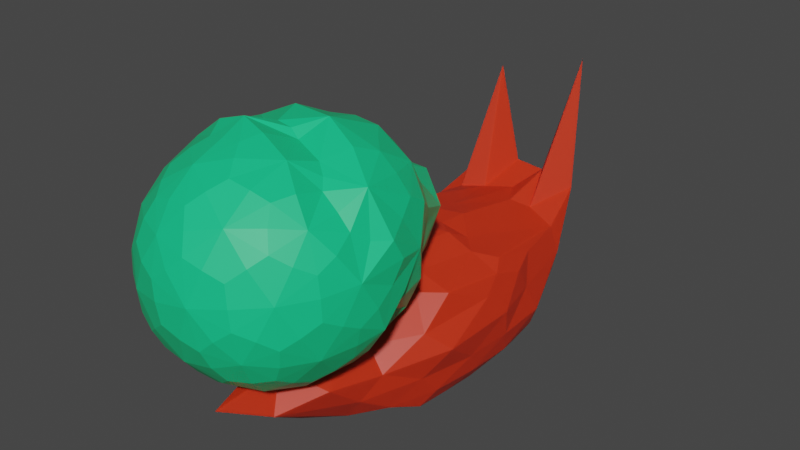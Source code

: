 # Source: snail.blend  (saved by Blender 2.82.7; exported with 4.5.12 LTS)
import bpy
from mathutils import Matrix  # noqa: F401  (used for matrix-valued properties, if any)

bpy.ops.wm.read_factory_settings(use_empty=True)
scene = bpy.context.scene
scene.name = 'Scene'

# ---- collections
col_collection = bpy.data.collections.new('Collection'); scene.collection.children.link(col_collection)

# ---- materials (node trees are filled in below, after node groups)
mat_material = bpy.data.materials.new('Material')
mat_material.alpha_threshold = 0.0
mat_material.use_transparent_shadow = False
mat_material.line_color = (0.0, 0.0, 0.0, 1.0)
mat_snail = bpy.data.materials.new('Snail')
mat_snail.use_transparent_shadow = False

# ---- material node trees
mat_material.use_nodes = True; mat_material.node_tree.nodes.clear()
_N = mat_material.node_tree.nodes; _L = mat_material.node_tree.links
n0 = _N.new('ShaderNodeOutputMaterial'); n0.name = 'Material Output'; n0.location = (300, 300)
n1 = _N.new('ShaderNodeBsdfPrincipled'); n1.name = 'Principled BSDF'; n1.location = (10, 300)
n1.distribution = 'GGX'
n1.subsurface_method = 'BURLEY'
n1.inputs[0].default_value = (0.007186, 0.5893, 0.2282, 1.0)
n1.inputs[2].default_value = 0.4818
n1.inputs[3].default_value = 1.45
n1.inputs[27].default_value = (0.0, 0.0, 0.0, 1.0)
n1.inputs[28].default_value = 1.0
_L.new(n1.outputs[0], n0.inputs[0])
n0.is_active_output = True
mat_snail.use_nodes = True; mat_snail.node_tree.nodes.clear()
_N = mat_snail.node_tree.nodes; _L = mat_snail.node_tree.links
n0 = _N.new('ShaderNodeOutputMaterial'); n0.name = 'Material Output'; n0.location = (300, 300)
n1 = _N.new('ShaderNodeBsdfPrincipled'); n1.name = 'Principled BSDF'; n1.location = (10, 300)
n1.distribution = 'GGX'
n1.subsurface_method = 'BURLEY'
n1.inputs[0].default_value = (0.6205, 0.02896, 0.006162, 1.0)
n1.inputs[3].default_value = 1.45
n1.inputs[8].default_value = 1.0
n1.inputs[9].default_value = (0.2, 0.2, 0.2)
n1.inputs[10].default_value = 0.1909
n1.inputs[27].default_value = (0.0, 0.0, 0.0, 1.0)
n1.inputs[28].default_value = 1.0
_L.new(n1.outputs[0], n0.inputs[0])
n0.is_active_output = True

# ---- world
world_world = bpy.data.worlds.new('World'); scene.world = world_world
world_world.use_nodes = True; world_world.node_tree.nodes.clear()
_N = world_world.node_tree.nodes; _L = world_world.node_tree.links
n0 = _N.new('ShaderNodeOutputWorld'); n0.name = 'World Output'; n0.location = (300, 300)
n1 = _N.new('ShaderNodeBackground'); n1.name = 'Background'; n1.location = (10, 300)
n1.inputs[0].default_value = (0.05088, 0.05088, 0.05088, 1.0)
_L.new(n1.outputs[0], n0.inputs[0])
n0.is_active_output = True
world_world.color = (0.05088, 0.05088, 0.05088)
world_world.use_sun_shadow = False
world_world.sun_shadow_jitter_overblur = 0.0

# ---- meshes
me_icosphere = bpy.data.meshes.new('Icosphere')
me_icosphere.from_pydata([(4.172e-07, 1.118e-08, -0.9303), (0.6738, -0.4911, -0.415), (-0.2788, -0.8174, -0.456), (-0.8387, -0.003302, -0.4149), (-0.2571, 0.7914, -0.416), (0.6732, 0.4891, -0.416), (0.2931, -0.9738, 0.5966), (-0.8493, -0.6012, 0.5291), (-0.694, 0.5527, 0.4434), (0.2571, 0.7914, 0.4161), (0.8705, 0.005819, 0.4648), (0.005098, -0.009728, 1.121), (-0.1503, -0.4626, -0.7868), (0.3934, -0.2858, -0.7867), (0.1906, -0.8053, -0.4392), (0.7867, 3.725e-09, -0.4862), (0.3934, 0.2858, -0.7867), (-0.4863, -5.152e-05, -0.7867), (-0.6493, -0.4728, -0.4856), (-0.1503, 0.4624, -0.7867), (-0.6365, 0.4624, -0.4862), (0.2431, 0.7482, -0.4862), (0.8803, -0.2879, 0.001202), (0.8796, 0.2858, -2.496e-07), (-0.005319, -1.057, 0.03608), (0.4691, -0.7023, 0.03534), (-0.9959, -0.2802, -0.01938), (-0.6272, -0.847, 0.02655), (-0.5436, 0.7482, 7.451e-08), (-0.8791, 0.2415, 0.02979), (0.5436, 0.7482, -7.823e-08), (-9.313e-09, 0.9249, 7.451e-09), (0.8314, -0.454, 0.4758), (-0.3765, -1.066, 0.7465), (-0.8998, 0.04125, 0.5527), (-0.2438, 0.7495, 0.5498), (0.6173, 0.3619, 0.5651), (0.2395, -0.6413, 1.0), (0.6043, -0.01649, 0.9709), (-0.4287, -0.4267, 0.9682), (-0.3974, 0.3959, 0.8382), (0.139, 0.4103, 0.7222), (-0.07394, -0.2276, -0.8984), (0.5636, -0.4096, -0.6157), (-0.02198, -0.8219, -0.467), (0.7572, -0.269, -0.4678), (0.5635, 0.4094, -0.6158), (-0.2393, -5.432e-06, -0.8984), (-0.7793, -0.2324, -0.4666), (-0.07393, 0.2275, -0.8984), (-0.4545, 0.6625, -0.4679), (0.4896, 0.637, -0.4679), (0.8036, -0.4119, -0.2274), (0.8976, 0.1425, 0.2343), (-0.1336, -0.8659, -0.1764), (0.4554, -0.9438, 0.2942), (-0.8592, -0.1624, -0.198), (-0.7854, -0.764, 0.2937), (-0.4088, 0.8031, -0.2287), (-0.7884, 0.4201, 0.2687), (0.6375, 0.637, -0.2287), (0.1413, 0.89, 0.2287), (0.5319, -0.8115, 0.5801), (-0.555, -0.8244, 0.6665), (-0.7727, 0.2442, 0.438), (0.02169, 0.8031, 0.468), (0.8134, 0.1907, 0.5692), (0.2187, -0.8017, 0.7935), (0.2588, -0.009175, 1.054), (-0.7179, -0.5027, 0.7963), (-0.6182, 0.3839, 0.5381), (0.2154, 0.6627, 0.6169), (-0.2165, -0.6659, -0.6159), (0.1936, -0.1406, -0.8984), (0.4904, -0.6405, -0.4666), (0.7571, 0.2688, -0.4679), (0.1936, 0.1406, -0.8984), (-0.6973, -0.0004168, -0.6157), (-0.467, -0.6768, -0.4682), (-0.2153, 0.6625, -0.6158), (-0.7712, 0.2272, -0.4678), (-0.02169, 0.8031, -0.4679), (0.8962, -0.1435, 0.2316), (0.8028, 0.4094, -0.2287), (0.1808, -1.119, 0.3214), (0.6127, -0.6543, -0.238), (-0.9317, -0.479, 0.2769), (-0.4452, -0.8504, -0.2201), (-0.6367, 0.6363, 0.2288), (-0.8956, 0.1366, -0.226), (0.4088, 0.8031, 0.2287), (-0.1413, 0.89, -0.2287), (0.7592, -0.1934, 0.4778), (0.02137, -1.164, 0.7009), (-0.8929, -0.3232, 0.5596), (-0.51, 0.6739, 0.518), (0.4561, 0.6637, 0.47), (0.09369, -0.2742, 1.145), (0.7182, -0.0003583, 0.6003), (-0.2593, -0.1788, 1.089), (-0.2152, 0.1425, 0.9939), (0.07597, 0.2287, 1.031), (0.3666, 0.3872, 0.7529), (0.5683, 0.182, 0.6417), (0.424, 0.4825, 0.6824), (-0.07977, 0.385, 0.8834), (-0.0519, 0.6175, 0.6535), (-0.361, 0.6084, 0.5921), (-0.5139, -0.01774, 0.9934), (-0.6692, 0.2367, 0.7894), (-0.7485, -0.1758, 0.8444), (-0.2066, -0.4667, 1.049), (-0.4144, -0.8975, 1.016), (-0.05181, -0.8888, 1.053), (0.4325, -0.3016, 1.048), (0.51, -0.5762, 0.8869), (0.7532, -0.2827, 0.8499), (0.8001, 0.4012, 0.2567), (0.7468, 0.5426, 0.00727), (0.6247, 0.6315, 0.2522), (-0.1341, 0.8779, 0.2519), (-0.2853, 0.8779, 0.00727), (-0.4076, 0.7891, 0.2519), (-0.8228, 0.1007, 0.2493), (-0.8789, -0.01216, 0.02479), (-0.9664, -0.1386, 0.3025), (-0.4797, -0.9235, 0.3857), (-0.3327, -1.001, 0.04303), (-0.2463, -1.033, 0.4331), (0.6718, -0.6688, 0.3016), (0.6721, -0.5696, 0.04539), (0.7604, -0.3556, 0.2599), (0.2853, 0.8779, -0.00727), (0.4076, 0.7891, -0.2519), (0.1341, 0.8779, -0.2519), (-0.7475, 0.5424, -0.007021), (-0.6245, 0.6315, -0.2519), (-0.7943, 0.3986, -0.2517), (-0.8323, -0.6069, 0.01044), (-0.7878, -0.4302, -0.248), (-0.6955, -0.7106, -0.1841), (0.3318, -0.8146, -0.04962), (0.1115, -0.8493, -0.2063), (0.3933, -0.7763, -0.3155), (0.9232, -0.0001706, -0.00717), (0.8765, -0.144, -0.2518), (0.8764, 0.1438, -0.2519), (0.3275, 0.5426, -0.6712), (0.1296, 0.3988, -0.8224), (0.05399, 0.6315, -0.6712), (-0.4148, 0.4791, -0.6712), (-0.3393, 0.2465, -0.8224), (-0.5839, 0.2465, -0.6712), (-0.5852, -0.2476, -0.6712), (-0.3393, -0.2466, -0.8224), (-0.4163, -0.4806, -0.6713), (0.6172, 0.1438, -0.6712), (0.6172, -0.1438, -0.6712), (0.4193, -2.794e-09, -0.8224), (0.05402, -0.633, -0.6712), (0.1296, -0.3988, -0.8224), (0.3276, -0.5436, -0.6711), (0.08569, -0.2637, -0.8883), (0.6574, -0.2762, -0.5979), (-0.2243, -0.163, -0.8883), (-0.2243, 0.163, -0.8883), (0.08569, 0.2637, -0.8883), (0.8289, -0.2766, -0.3204), (-0.006819, -0.8828, -0.2971), (-0.8293, -0.2743, -0.2845), (-0.5082, 0.7106, -0.3206), (0.5188, 0.7029, -0.3206), (0.6984, -0.5677, -0.1072), (-0.2959, -0.8662, -0.2173), (-0.8669, -0.03232, -0.08652), (-0.2838, 0.8736, -0.1492), (0.7431, 0.5399, -0.1492), (0.4177, -0.7277, 0.7635), (-0.5719, -0.6565, 0.7979), (-0.7137, 0.3328, 0.5133), (0.05952, 0.7106, 0.5984), (0.6492, 0.1039, 0.6081), (0.2356, 0.1609, 1.015), (0.4488, 0.2836, 0.6937), (0.3723, 0.6119, 0.602), (-0.05397, 0.3064, 0.9463), (-0.1688, 0.4906, 0.6796), (-0.5551, 0.5593, 0.5431), (-0.3483, -0.01033, 1.061), (-0.6531, -0.01631, 0.8716), (-0.8199, -0.3328, 0.7655), (-0.1601, -0.2896, 1.127), (-0.2022, -0.6662, 0.9769), (0.08919, -1.05, 0.9216), (0.2709, -0.196, 1.079), (0.5865, -0.3941, 0.9523), (0.8121, -0.0701, 0.603), (0.8563, 0.2704, 0.3385), (0.7337, 0.5329, 0.1734), (0.5082, 0.7106, 0.3207), (0.006539, 0.8736, 0.3206), (-0.28, 0.8619, 0.1731), (-0.5166, 0.7013, 0.3203), (-0.7726, 0.178, 0.3594), (-0.8677, 0.03148, 0.1509), (-0.9536, -0.3311, 0.3826), (-0.6142, -0.8716, 0.4266), (-0.3351, -0.9835, 0.2822), (0.01262, -1.1, 0.4779), (0.5587, -0.8224, 0.381), (0.7139, -0.4833, 0.1594), (0.7369, -0.2825, 0.3372), (0.2838, 0.8736, 0.1492), (0.28, 0.8619, -0.1731), (-0.006541, 0.8736, -0.3206), (-0.7422, 0.5382, 0.1504), (-0.7334, 0.5326, -0.173), (-0.8342, 0.2631, -0.3203), (-0.8715, -0.6253, 0.1879), (-0.8199, -0.5748, -0.1915), (-0.5478, -0.7181, -0.3074), (0.3215, -1.028, 0.2061), (0.2434, -0.8339, -0.1324), (0.4943, -0.7311, -0.2732), (0.9186, -0.0001896, 0.1495), (0.9063, -5.712e-05, -0.173), (0.8288, 0.2762, -0.3206), (0.4658, 0.5399, -0.5979), (0.1731, 0.5327, -0.7332), (-0.0595, 0.7106, -0.5979), (-0.3695, 0.6098, -0.5979), (-0.4531, 0.3292, -0.7332), (-0.6944, 0.1629, -0.5979), (-0.6959, -0.1641, -0.5977), (-0.4537, -0.3297, -0.7332), (-0.372, -0.6132, -0.5981), (0.6574, 0.2762, -0.5979), (0.5601, 4.773e-09, -0.7332), (0.2773, 2.328e-10, -0.8883), (-0.05982, -0.7145, -0.5979), (0.1731, -0.533, -0.7331), (0.4659, -0.5406, -0.5977)], [(8, 187)], [(0, 73, 162, 42), (13, 160, 162, 73), (12, 42, 162, 160), (1, 43, 163, 45), (13, 157, 163, 43), (15, 45, 163, 157), (0, 42, 164, 47), (12, 154, 164, 42), (17, 47, 164, 154), (0, 47, 165, 49), (17, 151, 165, 47), (19, 49, 165, 151), (0, 49, 166, 76), (19, 148, 166, 49), (16, 76, 166, 148), (1, 45, 167, 52), (15, 145, 167, 45), (22, 52, 167, 145), (2, 44, 168, 54), (14, 142, 168, 44), (24, 54, 168, 142), (3, 48, 169, 56), (18, 139, 169, 48), (26, 56, 169, 139), (4, 50, 170, 58), (20, 136, 170, 50), (28, 58, 170, 136), (5, 51, 171, 60), (21, 133, 171, 51), (30, 60, 171, 133), (1, 52, 172, 85), (22, 130, 172, 52), (25, 85, 172, 130), (2, 54, 173, 87), (24, 127, 173, 54), (27, 87, 173, 127), (3, 56, 174, 89), (26, 124, 174, 56), (29, 89, 174, 124), (4, 58, 175, 91), (28, 121, 175, 58), (31, 91, 175, 121), (5, 60, 176, 83), (30, 118, 176, 60), (23, 83, 176, 118), (6, 62, 177, 67), (32, 115, 177, 62), (37, 67, 177, 115), (7, 63, 178, 69), (33, 112, 178, 63), (39, 69, 178, 112), (8, 64, 179, 70), (34, 109, 179, 64), (40, 70, 179, 109), (9, 65, 180, 71), (35, 106, 180, 65), (41, 71, 180, 106), (10, 66, 181, 98), (36, 103, 181, 66), (38, 98, 181, 103), (38, 102, 182, 68), (41, 101, 182, 102), (11, 68, 182, 101), (38, 103, 183, 102), (36, 104, 183, 103), (41, 102, 183, 104), (36, 96, 184, 104), (9, 71, 184, 96), (41, 104, 184, 71), (41, 105, 185, 101), (40, 100, 185, 105), (11, 101, 185, 100), (41, 106, 186, 105), (35, 107, 186, 106), (40, 105, 186, 107), (35, 95, 187, 107), (8, 70, 187, 95), (40, 107, 187, 70), (40, 108, 188, 100), (39, 99, 188, 108), (11, 100, 188, 99), (40, 109, 189, 108), (34, 110, 189, 109), (39, 108, 189, 110), (34, 94, 190, 110), (7, 69, 190, 94), (39, 110, 190, 69), (39, 111, 191, 99), (37, 97, 191, 111), (11, 99, 191, 97), (39, 112, 192, 111), (33, 113, 192, 112), (37, 111, 192, 113), (33, 93, 193, 113), (6, 67, 193, 93), (37, 113, 193, 67), (37, 114, 194, 97), (38, 68, 194, 114), (11, 97, 194, 68), (37, 115, 195, 114), (32, 116, 195, 115), (38, 114, 195, 116), (32, 92, 196, 116), (10, 98, 196, 92), (38, 116, 196, 98), (23, 117, 197, 53), (36, 66, 197, 117), (10, 53, 197, 66), (23, 118, 198, 117), (30, 119, 198, 118), (36, 117, 198, 119), (30, 90, 199, 119), (9, 96, 199, 90), (36, 119, 199, 96), (31, 120, 200, 61), (35, 65, 200, 120), (9, 61, 200, 65), (31, 121, 201, 120), (28, 122, 201, 121), (35, 120, 201, 122), (28, 88, 202, 122), (8, 95, 202, 88), (35, 122, 202, 95), (29, 123, 203, 59), (34, 64, 203, 123), (8, 59, 203, 64), (29, 124, 204, 123), (26, 125, 204, 124), (34, 123, 204, 125), (26, 86, 205, 125), (7, 94, 205, 86), (34, 125, 205, 94), (27, 126, 206, 57), (33, 63, 206, 126), (7, 57, 206, 63), (27, 127, 207, 126), (24, 128, 207, 127), (33, 126, 207, 128), (24, 84, 208, 128), (6, 93, 208, 84), (33, 128, 208, 93), (25, 129, 209, 55), (32, 62, 209, 129), (6, 55, 209, 62), (25, 130, 210, 129), (22, 131, 210, 130), (32, 129, 210, 131), (22, 82, 211, 131), (10, 92, 211, 82), (32, 131, 211, 92), (30, 132, 212, 90), (31, 61, 212, 132), (9, 90, 212, 61), (30, 133, 213, 132), (21, 134, 213, 133), (31, 132, 213, 134), (21, 81, 214, 134), (4, 91, 214, 81), (31, 134, 214, 91), (28, 135, 215, 88), (29, 59, 215, 135), (8, 88, 215, 59), (28, 136, 216, 135), (20, 137, 216, 136), (29, 135, 216, 137), (20, 80, 217, 137), (3, 89, 217, 80), (29, 137, 217, 89), (26, 138, 218, 86), (27, 57, 218, 138), (7, 86, 218, 57), (26, 139, 219, 138), (18, 140, 219, 139), (27, 138, 219, 140), (18, 78, 220, 140), (2, 87, 220, 78), (27, 140, 220, 87), (24, 141, 221, 84), (25, 55, 221, 141), (6, 84, 221, 55), (24, 142, 222, 141), (14, 143, 222, 142), (25, 141, 222, 143), (14, 74, 223, 143), (1, 85, 223, 74), (25, 143, 223, 85), (22, 144, 224, 82), (23, 53, 224, 144), (10, 82, 224, 53), (22, 145, 225, 144), (15, 146, 225, 145), (23, 144, 225, 146), (15, 75, 226, 146), (5, 83, 226, 75), (23, 146, 226, 83), (16, 147, 227, 46), (21, 51, 227, 147), (5, 46, 227, 51), (16, 148, 228, 147), (19, 149, 228, 148), (21, 147, 228, 149), (19, 79, 229, 149), (4, 81, 229, 79), (21, 149, 229, 81), (19, 150, 230, 79), (20, 50, 230, 150), (4, 79, 230, 50), (19, 151, 231, 150), (17, 152, 231, 151), (20, 150, 231, 152), (17, 77, 232, 152), (3, 80, 232, 77), (20, 152, 232, 80), (17, 153, 233, 77), (18, 48, 233, 153), (3, 77, 233, 48), (17, 154, 234, 153), (12, 155, 234, 154), (18, 153, 234, 155), (12, 72, 235, 155), (2, 78, 235, 72), (18, 155, 235, 78), (15, 156, 236, 75), (16, 46, 236, 156), (5, 75, 236, 46), (15, 157, 237, 156), (13, 158, 237, 157), (16, 156, 237, 158), (13, 73, 238, 158), (0, 76, 238, 73), (16, 158, 238, 76), (12, 159, 239, 72), (14, 44, 239, 159), (2, 72, 239, 44), (12, 160, 240, 159), (13, 161, 240, 160), (14, 159, 240, 161), (13, 43, 241, 161), (1, 74, 241, 43), (14, 161, 241, 74), (192, 113, 112), (192, 178, 39), (128, 126, 33), (33, 126, 63)])
_uv = me_icosphere.uv_layers.new(name='UVMap')
_uv.uv.foreach_set('vector', [0.8182, 0.0, 0.7955, 0.03937, 0.8182, 0.05249, 0.8409, 0.03937, 0.7727, 0.07873, 0.8182, 0.07873, 0.8182, 0.05249, 0.7955, 0.03937, 0.8636, 0.07873, 0.8409, 0.03937, 0.8182, 0.05249, 0.8182, 0.07873, 0.7273, 0.1312, 0.7045, 0.1148, 0.6818, 0.1304, 0.6818, 0.1553, 0.6818, 0.07873, 0.6591, 0.1181, 0.6818, 0.1304, 0.7045, 0.1148, 0.6364, 0.1575, 0.6818, 0.1553, 0.6818, 0.1304, 0.6591, 0.1181, 0.09091, 0.0, 0.06818, 0.03937, 0.09091, 0.05249, 0.1136, 0.03937, 0.04545, 0.07873, 0.09091, 0.07873, 0.09091, 0.05249, 0.06818, 0.03937, 0.1364, 0.07873, 0.1136, 0.03937, 0.09091, 0.05249, 0.09091, 0.07873, 0.2727, 0.0, 0.25, 0.03937, 0.2727, 0.05249, 0.2955, 0.03937, 0.2273, 0.07873, 0.2727, 0.07873, 0.2727, 0.05249, 0.25, 0.03937, 0.3182, 0.07873, 0.2955, 0.03937, 0.2727, 0.05249, 0.2727, 0.07873, 0.4545, 0.0, 0.4318, 0.03937, 0.4545, 0.05249, 0.4773, 0.03937, 0.4091, 0.07873, 0.4545, 0.07873, 0.4545, 0.05249, 0.4318, 0.03937, 0.5, 0.07873, 0.4773, 0.03937, 0.4545, 0.05249, 0.4545, 0.07873, 0.7273, 0.1312, 0.6818, 0.1553, 0.6818, 0.1829, 0.7045, 0.1946, 0.6364, 0.1575, 0.6591, 0.1968, 0.6818, 0.1829, 0.6818, 0.1553, 0.6818, 0.2362, 0.7045, 0.1946, 0.6818, 0.1829, 0.6591, 0.1968, 0.9091, 0.1575, 0.8636, 0.1575, 0.8636, 0.1837, 0.8864, 0.1968, 0.8182, 0.1575, 0.8409, 0.1968, 0.8636, 0.1837, 0.8636, 0.1575, 0.8636, 0.2362, 0.8864, 0.1968, 0.8636, 0.1837, 0.8409, 0.1968, 0.1818, 0.1312, 0.1364, 0.1553, 0.1364, 0.1829, 0.1591, 0.1946, 0.09091, 0.1575, 0.1136, 0.1968, 0.1364, 0.1829, 0.1364, 0.1553, 0.1364, 0.2362, 0.1591, 0.1946, 0.1364, 0.1829, 0.1136, 0.1968, 0.3636, 0.1312, 0.3182, 0.1553, 0.3182, 0.1829, 0.3409, 0.1946, 0.2727, 0.1575, 0.2955, 0.1968, 0.3182, 0.1829, 0.3182, 0.1553, 0.3182, 0.2362, 0.3409, 0.1946, 0.3182, 0.1829, 0.2955, 0.1968, 0.5455, 0.1312, 0.5, 0.1553, 0.5, 0.1829, 0.5227, 0.1946, 0.4545, 0.1575, 0.4773, 0.1968, 0.5, 0.1829, 0.5, 0.1553, 0.5, 0.2362, 0.5227, 0.1946, 0.5, 0.1829, 0.4773, 0.1968, 0.7273, 0.1312, 0.7045, 0.1946, 0.7273, 0.2091, 0.75, 0.1946, 0.6818, 0.2362, 0.7273, 0.2362, 0.7273, 0.2091, 0.7045, 0.1946, 0.7727, 0.2362, 0.75, 0.1946, 0.7273, 0.2091, 0.7273, 0.2362, 0.9091, 0.1575, 0.8864, 0.1968, 0.9091, 0.2099, 0.9318, 0.1968, 0.8636, 0.2362, 0.9091, 0.2362, 0.9091, 0.2099, 0.8864, 0.1968, 0.9545, 0.2362, 0.9318, 0.1968, 0.9091, 0.2099, 0.9091, 0.2362, 0.1818, 0.1312, 0.1591, 0.1946, 0.1818, 0.2091, 0.2045, 0.1946, 0.1364, 0.2362, 0.1818, 0.2362, 0.1818, 0.2091, 0.1591, 0.1946, 0.2273, 0.2362, 0.2045, 0.1946, 0.1818, 0.2091, 0.1818, 0.2362, 0.3636, 0.1312, 0.3409, 0.1946, 0.3636, 0.2091, 0.3864, 0.1946, 0.3182, 0.2362, 0.3636, 0.2362, 0.3636, 0.2091, 0.3409, 0.1946, 0.4091, 0.2362, 0.3864, 0.1946, 0.3636, 0.2091, 0.3636, 0.2362, 0.5455, 0.1312, 0.5227, 0.1946, 0.5455, 0.2091, 0.5682, 0.1946, 0.5, 0.2362, 0.5455, 0.2362, 0.5455, 0.2091, 0.5227, 0.1946, 0.5909, 0.2362, 0.5682, 0.1946, 0.5455, 0.2091, 0.5455, 0.2362, 0.8182, 0.3412, 0.7727, 0.3171, 0.7727, 0.342, 0.7955, 0.3576, 0.7273, 0.3149, 0.75, 0.3543, 0.7727, 0.342, 0.7727, 0.3171, 0.7727, 0.3937, 0.7955, 0.3576, 0.7727, 0.342, 0.75, 0.3543, 0.9848, 0.3149, 0.9533, 0.3149, 0.9541, 0.3412, 0.9754, 0.3543, 0.9091, 0.3149, 0.9318, 0.3543, 0.9541, 0.3412, 0.9533, 0.3149, 0.9545, 0.3937, 0.9754, 0.3543, 0.9541, 0.3412, 0.9318, 0.3543, 0.2727, 0.3412, 0.2273, 0.3171, 0.2273, 0.342, 0.25, 0.3576, 0.1818, 0.3149, 0.2045, 0.3543, 0.2273, 0.342, 0.2273, 0.3171, 0.2273, 0.3937, 0.25, 0.3576, 0.2273, 0.342, 0.2045, 0.3543, 0.4545, 0.3412, 0.4091, 0.3171, 0.4091, 0.342, 0.4318, 0.3576, 0.3636, 0.3149, 0.3864, 0.3543, 0.4091, 0.342, 0.4091, 0.3171, 0.4091, 0.3937, 0.4318, 0.3576, 0.4091, 0.342, 0.3864, 0.3543, 0.6364, 0.3412, 0.5909, 0.3171, 0.5909, 0.342, 0.6136, 0.3576, 0.5455, 0.3149, 0.5682, 0.3543, 0.5909, 0.342, 0.5909, 0.3171, 0.5909, 0.3937, 0.6136, 0.3576, 0.5909, 0.342, 0.5682, 0.3543, 0.5909, 0.3937, 0.5455, 0.3937, 0.5455, 0.4199, 0.5682, 0.433, 0.5, 0.3937, 0.5227, 0.433, 0.5455, 0.4199, 0.5455, 0.3937, 0.5455, 0.4724, 0.5682, 0.433, 0.5455, 0.4199, 0.5227, 0.433, 0.5909, 0.3937, 0.5682, 0.3543, 0.5455, 0.3674, 0.5455, 0.3937, 0.5455, 0.3149, 0.5227, 0.3543, 0.5455, 0.3674, 0.5682, 0.3543, 0.5, 0.3937, 0.5455, 0.3937, 0.5455, 0.3674, 0.5227, 0.3543, 0.5455, 0.3149, 0.5, 0.3171, 0.5, 0.342, 0.5227, 0.3543, 0.4545, 0.3412, 0.4773, 0.3576, 0.5, 0.342, 0.5, 0.3171, 0.5, 0.3937, 0.5227, 0.3543, 0.5, 0.342, 0.4773, 0.3576, 0.4091, 0.3937, 0.3636, 0.3937, 0.3636, 0.4199, 0.3864, 0.433, 0.3182, 0.3937, 0.3409, 0.433, 0.3636, 0.4199, 0.3636, 0.3937, 0.3636, 0.4724, 0.3864, 0.433, 0.3636, 0.4199, 0.3409, 0.433, 0.4091, 0.3937, 0.3864, 0.3543, 0.3636, 0.3674, 0.3636, 0.3937, 0.3636, 0.3149, 0.3409, 0.3543, 0.3636, 0.3674, 0.3864, 0.3543, 0.3182, 0.3937, 0.3636, 0.3937, 0.3636, 0.3674, 0.3409, 0.3543, 0.3636, 0.3149, 0.3182, 0.3171, 0.3182, 0.342, 0.3409, 0.3543, 0.2727, 0.3412, 0.2955, 0.3576, 0.3182, 0.342, 0.3182, 0.3171, 0.3182, 0.3937, 0.3409, 0.3543, 0.3182, 0.342, 0.2955, 0.3576, 0.2273, 0.3937, 0.1818, 0.3937, 0.1818, 0.4199, 0.2045, 0.433, 0.1364, 0.3937, 0.1591, 0.433, 0.1818, 0.4199, 0.1818, 0.3937, 0.1818, 0.4724, 0.2045, 0.433, 0.1818, 0.4199, 0.1591, 0.433, 0.2273, 0.3937, 0.2045, 0.3543, 0.1818, 0.3674, 0.1818, 0.3937, 0.1818, 0.3149, 0.1591, 0.3543, 0.1818, 0.3674, 0.2045, 0.3543, 0.1364, 0.3937, 0.1818, 0.3937, 0.1818, 0.3674, 0.1591, 0.3543, 0.1818, 0.3149, 0.1364, 0.3149, 0.1364, 0.3412, 0.1591, 0.3543, 0.09091, 0.3149, 0.1136, 0.3543, 0.1364, 0.3412, 0.1364, 0.3149, 0.1364, 0.3937, 0.1591, 0.3543, 0.1364, 0.3412, 0.1136, 0.3543, 0.9545, 0.3937, 0.9091, 0.3937, 0.9091, 0.4199, 0.9318, 0.433, 0.8636, 0.3937, 0.8864, 0.433, 0.9091, 0.4199, 0.9091, 0.3937, 0.9091, 0.4724, 0.9318, 0.433, 0.9091, 0.4199, 0.8864, 0.433, 0.9545, 0.3937, 0.9318, 0.3543, 0.9091, 0.3674, 0.9091, 0.3937, 0.9091, 0.3149, 0.8864, 0.3543, 0.9091, 0.3674, 0.9318, 0.3543, 0.8636, 0.3937, 0.9091, 0.3937, 0.9091, 0.3674, 0.8864, 0.3543, 0.9091, 0.3149, 0.8636, 0.3171, 0.8636, 0.342, 0.8864, 0.3543, 0.8182, 0.3412, 0.8409, 0.3576, 0.8636, 0.342, 0.8636, 0.3171, 0.8636, 0.3937, 0.8864, 0.3543, 0.8636, 0.342, 0.8409, 0.3576, 0.7727, 0.3937, 0.7273, 0.3937, 0.7273, 0.4199, 0.75, 0.433, 0.6818, 0.3937, 0.7045, 0.433, 0.7273, 0.4199, 0.7273, 0.3937, 0.7273, 0.4724, 0.75, 0.433, 0.7273, 0.4199, 0.7045, 0.433, 0.7727, 0.3937, 0.75, 0.3543, 0.7273, 0.3674, 0.7273, 0.3937, 0.7273, 0.3149, 0.7045, 0.3543, 0.7273, 0.3674, 0.75, 0.3543, 0.6818, 0.3937, 0.7273, 0.3937, 0.7273, 0.3674, 0.7045, 0.3543, 0.7273, 0.3149, 0.6818, 0.3171, 0.6818, 0.342, 0.7045, 0.3543, 0.6364, 0.3412, 0.6591, 0.3576, 0.6818, 0.342, 0.6818, 0.3171, 0.6818, 0.3937, 0.7045, 0.3543, 0.6818, 0.342, 0.6591, 0.3576, 0.5909, 0.2362, 0.5682, 0.2756, 0.5909, 0.2895, 0.6136, 0.2777, 0.5455, 0.3149, 0.5909, 0.3171, 0.5909, 0.2895, 0.5682, 0.2756, 0.6364, 0.3412, 0.6136, 0.2777, 0.5909, 0.2895, 0.5909, 0.3171, 0.5909, 0.2362, 0.5455, 0.2362, 0.5455, 0.2624, 0.5682, 0.2756, 0.5, 0.2362, 0.5227, 0.2756, 0.5455, 0.2624, 0.5455, 0.2362, 0.5455, 0.3149, 0.5682, 0.2756, 0.5455, 0.2624, 0.5227, 0.2756, 0.5, 0.2362, 0.4773, 0.2777, 0.5, 0.2895, 0.5227, 0.2756, 0.4545, 0.3412, 0.5, 0.3171, 0.5, 0.2895, 0.4773, 0.2777, 0.5455, 0.3149, 0.5227, 0.2756, 0.5, 0.2895, 0.5, 0.3171, 0.4091, 0.2362, 0.3864, 0.2756, 0.4091, 0.2895, 0.4318, 0.2777, 0.3636, 0.3149, 0.4091, 0.3171, 0.4091, 0.2895, 0.3864, 0.2756, 0.4545, 0.3412, 0.4318, 0.2777, 0.4091, 0.2895, 0.4091, 0.3171, 0.4091, 0.2362, 0.3636, 0.2362, 0.3636, 0.2624, 0.3864, 0.2756, 0.3182, 0.2362, 0.3409, 0.2756, 0.3636, 0.2624, 0.3636, 0.2362, 0.3636, 0.3149, 0.3864, 0.2756, 0.3636, 0.2624, 0.3409, 0.2756, 0.3182, 0.2362, 0.2955, 0.2777, 0.3182, 0.2895, 0.3409, 0.2756, 0.2727, 0.3412, 0.3182, 0.3171, 0.3182, 0.2895, 0.2955, 0.2777, 0.3636, 0.3149, 0.3409, 0.2756, 0.3182, 0.2895, 0.3182, 0.3171, 0.2273, 0.2362, 0.2045, 0.2756, 0.2273, 0.2895, 0.25, 0.2777, 0.1818, 0.3149, 0.2273, 0.3171, 0.2273, 0.2895, 0.2045, 0.2756, 0.2727, 0.3412, 0.25, 0.2777, 0.2273, 0.2895, 0.2273, 0.3171, 0.2273, 0.2362, 0.1818, 0.2362, 0.1818, 0.2624, 0.2045, 0.2756, 0.1364, 0.2362, 0.1591, 0.2756, 0.1818, 0.2624, 0.1818, 0.2362, 0.1818, 0.3149, 0.2045, 0.2756, 0.1818, 0.2624, 0.1591, 0.2756, 0.1364, 0.2362, 0.1136, 0.2756, 0.1364, 0.2887, 0.1591, 0.2756, 0.09091, 0.3149, 0.1364, 0.3149, 0.1364, 0.2887, 0.1136, 0.2756, 0.1818, 0.3149, 0.1591, 0.2756, 0.1364, 0.2887, 0.1364, 0.3149, 0.9545, 0.2362, 0.9318, 0.2756, 0.9541, 0.2887, 0.9754, 0.2756, 0.9091, 0.3149, 0.9533, 0.3149, 0.9541, 0.2887, 0.9318, 0.2756, 0.9848, 0.3149, 0.9754, 0.2756, 0.9541, 0.2887, 0.9533, 0.3149, 0.9545, 0.2362, 0.9091, 0.2362, 0.9091, 0.2624, 0.9318, 0.2756, 0.8636, 0.2362, 0.8864, 0.2756, 0.9091, 0.2624, 0.9091, 0.2362, 0.9091, 0.3149, 0.9318, 0.2756, 0.9091, 0.2624, 0.8864, 0.2756, 0.8636, 0.2362, 0.8409, 0.2777, 0.8636, 0.2895, 0.8864, 0.2756, 0.8182, 0.3412, 0.8636, 0.3171, 0.8636, 0.2895, 0.8409, 0.2777, 0.9091, 0.3149, 0.8864, 0.2756, 0.8636, 0.2895, 0.8636, 0.3171, 0.7727, 0.2362, 0.75, 0.2756, 0.7727, 0.2895, 0.7955, 0.2777, 0.7273, 0.3149, 0.7727, 0.3171, 0.7727, 0.2895, 0.75, 0.2756, 0.8182, 0.3412, 0.7955, 0.2777, 0.7727, 0.2895, 0.7727, 0.3171, 0.7727, 0.2362, 0.7273, 0.2362, 0.7273, 0.2624, 0.75, 0.2756, 0.6818, 0.2362, 0.7045, 0.2756, 0.7273, 0.2624, 0.7273, 0.2362, 0.7273, 0.3149, 0.75, 0.2756, 0.7273, 0.2624, 0.7045, 0.2756, 0.6818, 0.2362, 0.6591, 0.2777, 0.6818, 0.2895, 0.7045, 0.2756, 0.6364, 0.3412, 0.6818, 0.3171, 0.6818, 0.2895, 0.6591, 0.2777, 0.7273, 0.3149, 0.7045, 0.2756, 0.6818, 0.2895, 0.6818, 0.3171, 0.5, 0.2362, 0.4545, 0.2362, 0.4545, 0.2633, 0.4773, 0.2777, 0.4091, 0.2362, 0.4318, 0.2777, 0.4545, 0.2633, 0.4545, 0.2362, 0.4545, 0.3412, 0.4773, 0.2777, 0.4545, 0.2633, 0.4318, 0.2777, 0.5, 0.2362, 0.4773, 0.1968, 0.4545, 0.2099, 0.4545, 0.2362, 0.4545, 0.1575, 0.4318, 0.1968, 0.4545, 0.2099, 0.4773, 0.1968, 0.4091, 0.2362, 0.4545, 0.2362, 0.4545, 0.2099, 0.4318, 0.1968, 0.4545, 0.1575, 0.4091, 0.1553, 0.4091, 0.1829, 0.4318, 0.1968, 0.3636, 0.1312, 0.3864, 0.1946, 0.4091, 0.1829, 0.4091, 0.1553, 0.4091, 0.2362, 0.4318, 0.1968, 0.4091, 0.1829, 0.3864, 0.1946, 0.3182, 0.2362, 0.2727, 0.2362, 0.2727, 0.2633, 0.2955, 0.2777, 0.2273, 0.2362, 0.25, 0.2777, 0.2727, 0.2633, 0.2727, 0.2362, 0.2727, 0.3412, 0.2955, 0.2777, 0.2727, 0.2633, 0.25, 0.2777, 0.3182, 0.2362, 0.2955, 0.1968, 0.2727, 0.2099, 0.2727, 0.2362, 0.2727, 0.1575, 0.25, 0.1968, 0.2727, 0.2099, 0.2955, 0.1968, 0.2273, 0.2362, 0.2727, 0.2362, 0.2727, 0.2099, 0.25, 0.1968, 0.2727, 0.1575, 0.2273, 0.1553, 0.2273, 0.1829, 0.25, 0.1968, 0.1818, 0.1312, 0.2045, 0.1946, 0.2273, 0.1829, 0.2273, 0.1553, 0.2273, 0.2362, 0.25, 0.1968, 0.2273, 0.1829, 0.2045, 0.1946, 0.1364, 0.2362, 0.09091, 0.2362, 0.09091, 0.2624, 0.1136, 0.2756, 0.04545, 0.2362, 0.06818, 0.2756, 0.09091, 0.2624, 0.09091, 0.2362, 0.09091, 0.3149, 0.1136, 0.2756, 0.09091, 0.2624, 0.06818, 0.2756, 0.1364, 0.2362, 0.1136, 0.1968, 0.09091, 0.2099, 0.09091, 0.2362, 0.09091, 0.1575, 0.06818, 0.1968, 0.09091, 0.2099, 0.1136, 0.1968, 0.04545, 0.2362, 0.09091, 0.2362, 0.09091, 0.2099, 0.06818, 0.1968, 0.09091, 0.1575, 0.04672, 0.1575, 0.04593, 0.1837, 0.06818, 0.1968, 0.01515, 0.1575, 0.02462, 0.1968, 0.04593, 0.1837, 0.04672, 0.1575, 0.04545, 0.2362, 0.06818, 0.1968, 0.04593, 0.1837, 0.02462, 0.1968, 0.8636, 0.2362, 0.8182, 0.2362, 0.8182, 0.2633, 0.8409, 0.2777, 0.7727, 0.2362, 0.7955, 0.2777, 0.8182, 0.2633, 0.8182, 0.2362, 0.8182, 0.3412, 0.8409, 0.2777, 0.8182, 0.2633, 0.7955, 0.2777, 0.8636, 0.2362, 0.8409, 0.1968, 0.8182, 0.2099, 0.8182, 0.2362, 0.8182, 0.1575, 0.7955, 0.1968, 0.8182, 0.2099, 0.8409, 0.1968, 0.7727, 0.2362, 0.8182, 0.2362, 0.8182, 0.2099, 0.7955, 0.1968, 0.8182, 0.1575, 0.7727, 0.1553, 0.7727, 0.1829, 0.7955, 0.1968, 0.7273, 0.1312, 0.75, 0.1946, 0.7727, 0.1829, 0.7727, 0.1553, 0.7727, 0.2362, 0.7955, 0.1968, 0.7727, 0.1829, 0.75, 0.1946, 0.6818, 0.2362, 0.6364, 0.2362, 0.6364, 0.2633, 0.6591, 0.2777, 0.5909, 0.2362, 0.6136, 0.2777, 0.6364, 0.2633, 0.6364, 0.2362, 0.6364, 0.3412, 0.6591, 0.2777, 0.6364, 0.2633, 0.6136, 0.2777, 0.6818, 0.2362, 0.6591, 0.1968, 0.6364, 0.2099, 0.6364, 0.2362, 0.6364, 0.1575, 0.6136, 0.1968, 0.6364, 0.2099, 0.6591, 0.1968, 0.5909, 0.2362, 0.6364, 0.2362, 0.6364, 0.2099, 0.6136, 0.1968, 0.6364, 0.1575, 0.5909, 0.1553, 0.5909, 0.1829, 0.6136, 0.1968, 0.5455, 0.1312, 0.5682, 0.1946, 0.5909, 0.1829, 0.5909, 0.1553, 0.5909, 0.2362, 0.6136, 0.1968, 0.5909, 0.1829, 0.5682, 0.1946, 0.5, 0.07873, 0.4773, 0.1181, 0.5, 0.1304, 0.5227, 0.1148, 0.4545, 0.1575, 0.5, 0.1553, 0.5, 0.1304, 0.4773, 0.1181, 0.5455, 0.1312, 0.5227, 0.1148, 0.5, 0.1304, 0.5, 0.1553, 0.5, 0.07873, 0.4545, 0.07873, 0.4545, 0.105, 0.4773, 0.1181, 0.4091, 0.07873, 0.4318, 0.1181, 0.4545, 0.105, 0.4545, 0.07873, 0.4545, 0.1575, 0.4773, 0.1181, 0.4545, 0.105, 0.4318, 0.1181, 0.4091, 0.07873, 0.3864, 0.1148, 0.4091, 0.1304, 0.4318, 0.1181, 0.3636, 0.1312, 0.4091, 0.1553, 0.4091, 0.1304, 0.3864, 0.1148, 0.4545, 0.1575, 0.4318, 0.1181, 0.4091, 0.1304, 0.4091, 0.1553, 0.3182, 0.07873, 0.2955, 0.1181, 0.3182, 0.1304, 0.3409, 0.1148, 0.2727, 0.1575, 0.3182, 0.1553, 0.3182, 0.1304, 0.2955, 0.1181, 0.3636, 0.1312, 0.3409, 0.1148, 0.3182, 0.1304, 0.3182, 0.1553, 0.3182, 0.07873, 0.2727, 0.07873, 0.2727, 0.105, 0.2955, 0.1181, 0.2273, 0.07873, 0.25, 0.1181, 0.2727, 0.105, 0.2727, 0.07873, 0.2727, 0.1575, 0.2955, 0.1181, 0.2727, 0.105, 0.25, 0.1181, 0.2273, 0.07873, 0.2045, 0.1148, 0.2273, 0.1304, 0.25, 0.1181, 0.1818, 0.1312, 0.2273, 0.1553, 0.2273, 0.1304, 0.2045, 0.1148, 0.2727, 0.1575, 0.25, 0.1181, 0.2273, 0.1304, 0.2273, 0.1553, 0.1364, 0.07873, 0.1136, 0.1181, 0.1364, 0.1304, 0.1591, 0.1148, 0.09091, 0.1575, 0.1364, 0.1553, 0.1364, 0.1304, 0.1136, 0.1181, 0.1818, 0.1312, 0.1591, 0.1148, 0.1364, 0.1304, 0.1364, 0.1553, 0.1364, 0.07873, 0.09091, 0.07873, 0.09091, 0.105, 0.1136, 0.1181, 0.04545, 0.07873, 0.06818, 0.1181, 0.09091, 0.105, 0.09091, 0.07873, 0.09091, 0.1575, 0.1136, 0.1181, 0.09091, 0.105, 0.06818, 0.1181, 0.04545, 0.07873, 0.02462, 0.1181, 0.04593, 0.1312, 0.06818, 0.1181, 0.01515, 0.1575, 0.04672, 0.1575, 0.04593, 0.1312, 0.02462, 0.1181, 0.09091, 0.1575, 0.06818, 0.1181, 0.04593, 0.1312, 0.04672, 0.1575, 0.6364, 0.1575, 0.6136, 0.1181, 0.5909, 0.1304, 0.5909, 0.1553, 0.5909, 0.07873, 0.5682, 0.1148, 0.5909, 0.1304, 0.6136, 0.1181, 0.5455, 0.1312, 0.5909, 0.1553, 0.5909, 0.1304, 0.5682, 0.1148, 0.6364, 0.1575, 0.6591, 0.1181, 0.6364, 0.105, 0.6136, 0.1181, 0.6818, 0.07873, 0.6364, 0.07873, 0.6364, 0.105, 0.6591, 0.1181, 0.5909, 0.07873, 0.6136, 0.1181, 0.6364, 0.105, 0.6364, 0.07873, 0.6818, 0.07873, 0.6591, 0.03937, 0.6364, 0.05249, 0.6364, 0.07873, 0.6364, 0.0, 0.6136, 0.03937, 0.6364, 0.05249, 0.6591, 0.03937, 0.5909, 0.07873, 0.6364, 0.07873, 0.6364, 0.05249, 0.6136, 0.03937, 0.8636, 0.07873, 0.8409, 0.1181, 0.8636, 0.1312, 0.8864, 0.1181, 0.8182, 0.1575, 0.8636, 0.1575, 0.8636, 0.1312, 0.8409, 0.1181, 0.9091, 0.1575, 0.8864, 0.1181, 0.8636, 0.1312, 0.8636, 0.1575, 0.8636, 0.07873, 0.8182, 0.07873, 0.8182, 0.105, 0.8409, 0.1181, 0.7727, 0.07873, 0.7955, 0.1181, 0.8182, 0.105, 0.8182, 0.07873, 0.8182, 0.1575, 0.8409, 0.1181, 0.8182, 0.105, 0.7955, 0.1181, 0.7727, 0.07873, 0.75, 0.1148, 0.7727, 0.1304, 0.7955, 0.1181, 0.7273, 0.1312, 0.7727, 0.1553, 0.7727, 0.1304, 0.75, 0.1148, 0.8182, 0.1575, 0.7955, 0.1181, 0.7727, 0.1304, 0.7727, 0.1553, 0.9091, 0.3674, 0.8864, 0.3543, 0.9318, 0.3543, 0.0, 0.0, 0.0, 0.0, 0.0, 0.0, 0.0, 0.0, 0.0, 0.0, 0.0, 0.0, 0.9091, 0.3149, 0.9318, 0.2756, 0.9533, 0.3149])
me_icosphere.materials.append(mat_material)
me_icosphere.use_remesh_fix_poles = True
me_icosphere.use_remesh_preserve_attributes = False
me_icosphere.use_mirror_vertex_groups = False
me_icosphere.update()
me_icosphere_001 = bpy.data.meshes.new('Icosphere.001')
me_icosphere_001.from_pydata([(-0.003429, 0.3132, -1.602), (0.5353, -0.2587, -1.407), (-0.2058, -0.8452, -1.334), (-0.6225, 0.2866, -1.406), (-0.2254, 1.436, -1.325), (0.5636, 1.084, -1.366), (0.2161, -0.8133, -0.688), (-0.6162, -0.4734, -0.7377), (-0.5769, 1.406, -0.5283), (0.1711, 1.865, -0.26), (0.696, 0.7772, -0.6066), (-0.002575, 0.4263, -0.2902), (-0.1284, -0.4195, -1.509), (-0.09506, -0.145, -1.551), (-0.04912, -0.001393, -1.599), (0.1165, 0.243, -1.584), (0.2555, -0.02304, -1.56), (0.3912, -0.1192, -1.498), (0.3493, -0.3564, -1.412), (0.149, -0.5682, -1.442), (-0.02112, -0.6438, -1.454), (0.5693, 0.9577, -1.385), (0.5705, 0.3278, -1.422), (0.5471, 0.06626, -1.427), (0.1216, 0.5348, -1.587), (0.2748, 0.6321, -1.542), (0.4364, 1.005, -1.454), (-0.504, 0.2264, -1.491), (-0.3385, 0.2693, -1.555), (-0.1567, 0.3123, -1.592), (-0.3146, -0.4746, -1.467), (-0.48, -0.2061, -1.456), (-0.5689, 0.1075, -1.438), (-0.1787, 1.115, -1.466), (-0.1107, 0.9964, -1.509), (-0.05135, 0.5727, -1.582), (-0.5816, 0.6529, -1.415), (-0.511, 1.049, -1.388), (-0.3955, 1.146, -1.42), (-0.03078, 1.454, -1.337), (0.2019, 1.388, -1.35), (0.4338, 1.125, -1.413), (0.7573, 0.5406, -0.8463), (0.6934, 0.17, -1.099), (0.6123, -0.1474, -1.278), (0.642, 1.067, -1.249), (0.7221, 1.036, -1.062), (0.6869, 0.9137, -0.8089), (0.07248, -1.268, -0.7296), (0.05557, -1.856, -0.7725), (-0.1975, -1.259, -1.092), (0.4761, -0.5438, -1.283), (0.4389, -0.8315, -1.09), (0.4208, -1.133, -0.8444), (-0.7536, -0.2114, -0.8813), (-0.7034, 0.005823, -1.096), (-0.6742, 0.2231, -1.276), (-0.2988, -0.8702, -1.306), (-0.4545, -0.8928, -1.116), (-0.5407, -0.7187, -0.9123), (-0.5154, 1.846, -0.3665), (-0.4424, 1.794, -0.6414), (-0.3471, 1.568, -1.175), (-0.6887, 0.6144, -1.28), (-0.7546, 0.9588, -1.015), (-0.6514, 1.482, -0.7491), (0.2867, 2.217, 0.6821), (0.4251, 1.83, -0.6065), (0.5154, 1.41, -1.174), (-0.129, 1.728, -0.9997), (-0.002648, 1.92, -0.595), (0.1146, 1.958, -0.2995), (0.6991, 0.3512, -0.6535), (0.5904, -0.285, -0.714), (0.3332, -0.6124, -0.7543), (-0.03852, -0.8282, -0.6167), (-0.1773, -0.8112, -0.5983), (-0.4651, -0.6591, -0.6664), (-0.7565, -0.0221, -0.6632), (-0.7299, 0.5188, -0.6548), (-0.6365, 0.9955, -0.6018), (-0.4323, 1.517, -0.462), (-0.2158, 1.57, -0.4212), (0.007326, 1.67, -0.4008), (0.3031, 1.499, -0.4384), (0.5494, 1.448, -0.5214), (0.612, 1.027, -0.5552), (0.06319, 0.02096, -0.3357), (0.144, -0.1144, -0.4122), (0.1318, -0.5385, -0.5642), (0.6683, 0.5076, -0.5186), (0.446, 0.4733, -0.391), (0.2116, 0.4773, -0.2982), (-0.1955, 0.4033, -0.2647), (-0.4054, -0.02416, -0.369), (-0.6224, -0.1269, -0.4963), (-0.19, 0.5501, -0.2963), (-0.3963, 0.7753, -0.327), (-0.5021, 1.051, -0.4563), (0.06186, 0.5953, -0.3134), (0.09418, 0.8268, -0.3093), (0.1588, 1.413, -0.3781), (0.3039, 0.6088, -0.3706), (0.5988, 0.631, -0.4537), (0.3627, 0.8932, -0.4181), (-0.1731, 0.7397, -0.3), (-0.1067, 0.9381, -0.3347), (-0.3677, 1.052, -0.3552), (-0.4205, 0.4781, -0.3045), (-0.596, 0.5613, -0.4687), (-0.6072, 0.3986, -0.464), (-0.1266, -0.07436, -0.3829), (-0.3045, -0.2287, -0.484), (-0.03736, -0.4618, -0.4745), (0.2964, 0.00833, -0.4081), (0.3989, -0.1507, -0.4918), (0.5921, -0.001406, -0.4907), (0.6161, 1.478, -0.742), (0.5521, 1.51, -0.9487), (0.4827, 1.854, -0.3256), (-0.1364, 1.952, -0.2714), (-0.2296, 1.902, -0.6006), (-0.4386, 2.092, 0.5049), (-0.7273, 0.8775, -0.8012), (-0.7546, 0.562, -1.078), (-0.7655, 0.4947, -0.8609), (-0.3057, -1.106, -0.8075), (-0.2317, -1.366, -0.9406), (-0.1026, -1.349, -0.7631), (0.4972, -0.6498, -0.9254), (0.596, -0.3156, -1.096), (0.7345, -0.128, -0.8684), (0.2087, 1.919, -0.5793), (0.3459, 1.574, -1.164), (0.1137, 1.736, -1.009), (-0.5747, 1.505, -0.9701), (-0.5188, 1.397, -1.201), (-0.6429, 1.063, -1.26), (-0.6154, -0.5464, -1.095), (-0.6161, -0.1568, -1.292), (-0.4844, -0.6379, -1.274), (0.2172, -1.478, -0.9585), (0.02888, -1.044, -1.308), (0.2974, -0.8202, -1.286), (0.732, 0.5831, -1.074), (0.66, 0.2394, -1.282), (0.6767, 0.6463, -1.282), (0.2493, 1.049, -1.479), (0.08753, 0.9633, -1.522), (0.03808, 1.088, -1.483), (-0.3165, 1.025, -1.474), (-0.2389, 0.6049, -1.554), (-0.4264, 0.6488, -1.497), (-0.412, 0.03193, -1.533), (-0.2266, -0.01065, -1.581), (-0.2749, -0.1702, -1.525), (0.437, 0.609, -1.496), (0.4347, 0.1787, -1.519), (0.2819, 0.2996, -1.563), (0.035, -0.267, -1.514), (0.07876, -0.1037, -1.56), (0.2103, -0.2052, -1.507)], [], [(0, 15, 14), (1, 17, 23), (0, 14, 29), (0, 29, 35), (0, 35, 24), (1, 23, 44), (2, 20, 50), (3, 32, 56), (4, 38, 62), (5, 41, 68), (1, 44, 51), (2, 50, 57), (3, 56, 63), (4, 62, 69), (5, 68, 45), (6, 74, 89), (7, 77, 95), (8, 80, 98), (9, 83, 101), (10, 86, 90), (92, 99, 11), (91, 102, 92), (90, 103, 91), (92, 102, 99), (102, 100, 99), (91, 103, 102), (103, 104, 102), (102, 104, 100), (104, 101, 100), (90, 86, 103), (86, 85, 103), (103, 85, 104), (85, 84, 104), (104, 84, 101), (84, 9, 101), (99, 96, 11), (100, 105, 99), (101, 106, 100), (99, 105, 96), (105, 97, 96), (100, 106, 105), (106, 107, 105), (105, 107, 97), (107, 98, 97), (101, 83, 106), (83, 82, 106), (106, 82, 107), (82, 81, 107), (107, 81, 98), (81, 8, 98), (96, 93, 11), (97, 108, 96), (98, 109, 97), (96, 108, 93), (108, 94, 93), (97, 109, 108), (109, 110, 108), (108, 110, 94), (110, 95, 94), (98, 80, 109), (80, 79, 109), (109, 79, 110), (79, 78, 110), (110, 78, 95), (78, 7, 95), (93, 87, 11), (94, 111, 93), (95, 112, 94), (93, 111, 87), (111, 88, 87), (94, 112, 111), (112, 113, 111), (111, 113, 88), (113, 89, 88), (95, 77, 112), (77, 76, 112), (112, 76, 113), (76, 75, 113), (113, 75, 89), (75, 6, 89), (87, 92, 11), (88, 114, 87), (89, 115, 88), (87, 114, 92), (114, 91, 92), (88, 115, 114), (115, 116, 114), (114, 116, 91), (116, 90, 91), (89, 74, 115), (74, 73, 115), (115, 73, 116), (73, 72, 116), (116, 72, 90), (72, 10, 90), (47, 86, 10), (46, 117, 47), (45, 118, 46), (47, 117, 86), (117, 85, 86), (46, 118, 117), (118, 119, 117), (117, 119, 85), (119, 84, 85), (45, 68, 118), (68, 67, 118), (118, 67, 119), (67, 66, 119), (119, 66, 84), (66, 9, 84), (71, 83, 9), (70, 120, 71), (69, 121, 70), (71, 120, 83), (120, 82, 83), (70, 121, 120), (121, 122, 120), (120, 122, 82), (122, 81, 82), (69, 62, 121), (62, 61, 121), (121, 61, 122), (61, 60, 122), (122, 60, 81), (60, 8, 81), (65, 80, 8), (64, 123, 65), (63, 124, 64), (65, 123, 80), (123, 79, 80), (64, 124, 123), (124, 125, 123), (123, 125, 79), (125, 78, 79), (63, 56, 124), (56, 55, 124), (124, 55, 125), (55, 54, 125), (125, 54, 78), (54, 7, 78), (59, 77, 7), (58, 126, 59), (57, 127, 58), (59, 126, 77), (126, 76, 77), (58, 127, 126), (127, 128, 126), (126, 128, 76), (128, 75, 76), (57, 50, 127), (50, 49, 127), (127, 49, 128), (49, 48, 128), (128, 48, 75), (48, 6, 75), (53, 74, 6), (52, 129, 53), (51, 130, 52), (53, 129, 74), (129, 73, 74), (52, 130, 129), (130, 131, 129), (129, 131, 73), (131, 72, 73), (51, 44, 130), (44, 43, 130), (130, 43, 131), (43, 42, 131), (131, 42, 72), (42, 10, 72), (66, 71, 9), (67, 132, 66), (68, 133, 67), (66, 132, 71), (132, 70, 71), (67, 133, 132), (133, 134, 132), (132, 134, 70), (134, 69, 70), (68, 41, 133), (41, 40, 133), (133, 40, 134), (40, 39, 134), (134, 39, 69), (39, 4, 69), (60, 65, 8), (61, 135, 60), (62, 136, 61), (60, 135, 65), (135, 64, 65), (61, 136, 135), (136, 137, 135), (135, 137, 64), (137, 63, 64), (62, 38, 136), (38, 37, 136), (136, 37, 137), (37, 36, 137), (137, 36, 63), (36, 3, 63), (54, 59, 7), (55, 138, 54), (56, 139, 55), (54, 138, 59), (138, 58, 59), (55, 139, 138), (139, 140, 138), (138, 140, 58), (140, 57, 58), (56, 32, 139), (32, 31, 139), (139, 31, 140), (31, 30, 140), (140, 30, 57), (30, 2, 57), (48, 53, 6), (49, 141, 48), (50, 142, 49), (48, 141, 53), (141, 52, 53), (49, 142, 141), (142, 143, 141), (141, 143, 52), (143, 51, 52), (50, 20, 142), (20, 19, 142), (142, 19, 143), (19, 18, 143), (143, 18, 51), (18, 1, 51), (42, 47, 10), (43, 144, 42), (44, 145, 43), (42, 144, 47), (144, 46, 47), (43, 145, 144), (145, 146, 144), (144, 146, 46), (146, 45, 46), (44, 23, 145), (23, 22, 145), (145, 22, 146), (22, 21, 146), (146, 21, 45), (21, 5, 45), (26, 41, 5), (25, 147, 26), (24, 148, 25), (26, 147, 41), (147, 40, 41), (25, 148, 147), (148, 149, 147), (147, 149, 40), (149, 39, 40), (24, 35, 148), (35, 34, 148), (148, 34, 149), (34, 33, 149), (149, 33, 39), (33, 4, 39), (33, 38, 4), (34, 150, 33), (35, 151, 34), (33, 150, 38), (150, 37, 38), (34, 151, 150), (151, 152, 150), (150, 152, 37), (152, 36, 37), (35, 29, 151), (29, 28, 151), (151, 28, 152), (28, 27, 152), (152, 27, 36), (27, 3, 36), (27, 32, 3), (28, 153, 27), (29, 154, 28), (27, 153, 32), (153, 31, 32), (28, 154, 153), (154, 155, 153), (153, 155, 31), (155, 30, 31), (29, 14, 154), (14, 13, 154), (154, 13, 155), (13, 12, 155), (155, 12, 30), (12, 2, 30), (21, 26, 5), (22, 156, 21), (23, 157, 22), (21, 156, 26), (156, 25, 26), (22, 157, 156), (157, 158, 156), (156, 158, 25), (158, 24, 25), (23, 17, 157), (17, 16, 157), (157, 16, 158), (16, 15, 158), (158, 15, 24), (15, 0, 24), (12, 20, 2), (13, 159, 12), (14, 160, 13), (12, 159, 20), (159, 19, 20), (13, 160, 159), (160, 161, 159), (159, 161, 19), (161, 18, 19), (14, 15, 160), (15, 16, 160), (160, 16, 161), (16, 17, 161), (161, 17, 18), (17, 1, 18)])
_uv = me_icosphere_001.uv_layers.new(name='UVMap')
_uv.uv.foreach_set('vector', [0.8182, 0.0, 0.7955, 0.03937, 0.8409, 0.03937, 0.7273, 0.1575, 0.7045, 0.1181, 0.6818, 0.1575, 0.09091, 0.0, 0.06818, 0.03937, 0.1136, 0.03937, 0.2727, 0.0, 0.25, 0.03937, 0.2955, 0.03937, 0.4545, 0.0, 0.4318, 0.03937, 0.4773, 0.03937, 0.7273, 0.1575, 0.6818, 0.1575, 0.7045, 0.1968, 0.9091, 0.1575, 0.8636, 0.1575, 0.8864, 0.1968, 0.1818, 0.1575, 0.1364, 0.1575, 0.1591, 0.1968, 0.3636, 0.1575, 0.3182, 0.1575, 0.3409, 0.1968, 0.5455, 0.1575, 0.5, 0.1575, 0.5227, 0.1968, 0.7273, 0.1575, 0.7045, 0.1968, 0.75, 0.1968, 0.9091, 0.1575, 0.8864, 0.1968, 0.9318, 0.1968, 0.1818, 0.1575, 0.1591, 0.1968, 0.2045, 0.1968, 0.3636, 0.1575, 0.3409, 0.1968, 0.3864, 0.1968, 0.5455, 0.1575, 0.5227, 0.1968, 0.5682, 0.1968, 0.8182, 0.3149, 0.7727, 0.3149, 0.7955, 0.3543, 1.0, 0.3149, 0.9545, 0.3149, 0.9773, 0.3543, 0.2727, 0.3149, 0.2273, 0.3149, 0.25, 0.3543, 0.4545, 0.3149, 0.4091, 0.3149, 0.4318, 0.3543, 0.6364, 0.3149, 0.5909, 0.3149, 0.6136, 0.3543, 0.5682, 0.433, 0.5227, 0.433, 0.5455, 0.4724, 0.5909, 0.3937, 0.5455, 0.3937, 0.5682, 0.433, 0.6136, 0.3543, 0.5682, 0.3543, 0.5909, 0.3937, 0.5682, 0.433, 0.5455, 0.3937, 0.5227, 0.433, 0.5455, 0.3937, 0.5, 0.3937, 0.5227, 0.433, 0.5909, 0.3937, 0.5682, 0.3543, 0.5455, 0.3937, 0.5682, 0.3543, 0.5227, 0.3543, 0.5455, 0.3937, 0.5455, 0.3937, 0.5227, 0.3543, 0.5, 0.3937, 0.5227, 0.3543, 0.4773, 0.3543, 0.5, 0.3937, 0.6136, 0.3543, 0.5909, 0.3149, 0.5682, 0.3543, 0.5909, 0.3149, 0.5455, 0.3149, 0.5682, 0.3543, 0.5682, 0.3543, 0.5455, 0.3149, 0.5227, 0.3543, 0.5455, 0.3149, 0.5, 0.3149, 0.5227, 0.3543, 0.5227, 0.3543, 0.5, 0.3149, 0.4773, 0.3543, 0.5, 0.3149, 0.4545, 0.3149, 0.4773, 0.3543, 0.3864, 0.433, 0.3409, 0.433, 0.3636, 0.4724, 0.4091, 0.3937, 0.3636, 0.3937, 0.3864, 0.433, 0.4318, 0.3543, 0.3864, 0.3543, 0.4091, 0.3937, 0.3864, 0.433, 0.3636, 0.3937, 0.3409, 0.433, 0.3636, 0.3937, 0.3182, 0.3937, 0.3409, 0.433, 0.4091, 0.3937, 0.3864, 0.3543, 0.3636, 0.3937, 0.3864, 0.3543, 0.3409, 0.3543, 0.3636, 0.3937, 0.3636, 0.3937, 0.3409, 0.3543, 0.3182, 0.3937, 0.3409, 0.3543, 0.2955, 0.3543, 0.3182, 0.3937, 0.4318, 0.3543, 0.4091, 0.3149, 0.3864, 0.3543, 0.4091, 0.3149, 0.3636, 0.3149, 0.3864, 0.3543, 0.3864, 0.3543, 0.3636, 0.3149, 0.3409, 0.3543, 0.3636, 0.3149, 0.3182, 0.3149, 0.3409, 0.3543, 0.3409, 0.3543, 0.3182, 0.3149, 0.2955, 0.3543, 0.3182, 0.3149, 0.2727, 0.3149, 0.2955, 0.3543, 0.2045, 0.433, 0.1591, 0.433, 0.1818, 0.4724, 0.2273, 0.3937, 0.1818, 0.3937, 0.2045, 0.433, 0.25, 0.3543, 0.2045, 0.3543, 0.2273, 0.3937, 0.2045, 0.433, 0.1818, 0.3937, 0.1591, 0.433, 0.1818, 0.3937, 0.1364, 0.3937, 0.1591, 0.433, 0.2273, 0.3937, 0.2045, 0.3543, 0.1818, 0.3937, 0.2045, 0.3543, 0.1591, 0.3543, 0.1818, 0.3937, 0.1818, 0.3937, 0.1591, 0.3543, 0.1364, 0.3937, 0.1591, 0.3543, 0.1136, 0.3543, 0.1364, 0.3937, 0.25, 0.3543, 0.2273, 0.3149, 0.2045, 0.3543, 0.2273, 0.3149, 0.1818, 0.3149, 0.2045, 0.3543, 0.2045, 0.3543, 0.1818, 0.3149, 0.1591, 0.3543, 0.1818, 0.3149, 0.1364, 0.3149, 0.1591, 0.3543, 0.1591, 0.3543, 0.1364, 0.3149, 0.1136, 0.3543, 0.1364, 0.3149, 0.09091, 0.3149, 0.1136, 0.3543, 0.9318, 0.433, 0.8864, 0.433, 0.9091, 0.4724, 0.9545, 0.3937, 0.9091, 0.3937, 0.9318, 0.433, 0.9773, 0.3543, 0.9318, 0.3543, 0.9545, 0.3937, 0.9318, 0.433, 0.9091, 0.3937, 0.8864, 0.433, 0.9091, 0.3937, 0.8636, 0.3937, 0.8864, 0.433, 0.9545, 0.3937, 0.9318, 0.3543, 0.9091, 0.3937, 0.9318, 0.3543, 0.8864, 0.3543, 0.9091, 0.3937, 0.9091, 0.3937, 0.8864, 0.3543, 0.8636, 0.3937, 0.8864, 0.3543, 0.8409, 0.3543, 0.8636, 0.3937, 0.9773, 0.3543, 0.9545, 0.3149, 0.9318, 0.3543, 0.9545, 0.3149, 0.9091, 0.3149, 0.9318, 0.3543, 0.9318, 0.3543, 0.9091, 0.3149, 0.8864, 0.3543, 0.9091, 0.3149, 0.8636, 0.3149, 0.8864, 0.3543, 0.8864, 0.3543, 0.8636, 0.3149, 0.8409, 0.3543, 0.8636, 0.3149, 0.8182, 0.3149, 0.8409, 0.3543, 0.75, 0.433, 0.7045, 0.433, 0.7273, 0.4724, 0.7727, 0.3937, 0.7273, 0.3937, 0.75, 0.433, 0.7955, 0.3543, 0.75, 0.3543, 0.7727, 0.3937, 0.75, 0.433, 0.7273, 0.3937, 0.7045, 0.433, 0.7273, 0.3937, 0.6818, 0.3937, 0.7045, 0.433, 0.7727, 0.3937, 0.75, 0.3543, 0.7273, 0.3937, 0.75, 0.3543, 0.7045, 0.3543, 0.7273, 0.3937, 0.7273, 0.3937, 0.7045, 0.3543, 0.6818, 0.3937, 0.7045, 0.3543, 0.6591, 0.3543, 0.6818, 0.3937, 0.7955, 0.3543, 0.7727, 0.3149, 0.75, 0.3543, 0.7727, 0.3149, 0.7273, 0.3149, 0.75, 0.3543, 0.75, 0.3543, 0.7273, 0.3149, 0.7045, 0.3543, 0.7273, 0.3149, 0.6818, 0.3149, 0.7045, 0.3543, 0.7045, 0.3543, 0.6818, 0.3149, 0.6591, 0.3543, 0.6818, 0.3149, 0.6364, 0.3149, 0.6591, 0.3543, 0.6136, 0.2756, 0.5909, 0.3149, 0.6364, 0.3149, 0.5909, 0.2362, 0.5682, 0.2756, 0.6136, 0.2756, 0.5682, 0.1968, 0.5455, 0.2362, 0.5909, 0.2362, 0.6136, 0.2756, 0.5682, 0.2756, 0.5909, 0.3149, 0.5682, 0.2756, 0.5455, 0.3149, 0.5909, 0.3149, 0.5909, 0.2362, 0.5455, 0.2362, 0.5682, 0.2756, 0.5455, 0.2362, 0.5227, 0.2756, 0.5682, 0.2756, 0.5682, 0.2756, 0.5227, 0.2756, 0.5455, 0.3149, 0.5227, 0.2756, 0.5, 0.3149, 0.5455, 0.3149, 0.5682, 0.1968, 0.5227, 0.1968, 0.5455, 0.2362, 0.5227, 0.1968, 0.5, 0.2362, 0.5455, 0.2362, 0.5455, 0.2362, 0.5, 0.2362, 0.5227, 0.2756, 0.5, 0.2362, 0.4773, 0.2756, 0.5227, 0.2756, 0.5227, 0.2756, 0.4773, 0.2756, 0.5, 0.3149, 0.4773, 0.2756, 0.4545, 0.3149, 0.5, 0.3149, 0.4318, 0.2756, 0.4091, 0.3149, 0.4545, 0.3149, 0.4091, 0.2362, 0.3864, 0.2756, 0.4318, 0.2756, 0.3864, 0.1968, 0.3636, 0.2362, 0.4091, 0.2362, 0.4318, 0.2756, 0.3864, 0.2756, 0.4091, 0.3149, 0.3864, 0.2756, 0.3636, 0.3149, 0.4091, 0.3149, 0.4091, 0.2362, 0.3636, 0.2362, 0.3864, 0.2756, 0.3636, 0.2362, 0.3409, 0.2756, 0.3864, 0.2756, 0.3864, 0.2756, 0.3409, 0.2756, 0.3636, 0.3149, 0.3409, 0.2756, 0.3182, 0.3149, 0.3636, 0.3149, 0.3864, 0.1968, 0.3409, 0.1968, 0.3636, 0.2362, 0.3409, 0.1968, 0.3182, 0.2362, 0.3636, 0.2362, 0.3636, 0.2362, 0.3182, 0.2362, 0.3409, 0.2756, 0.3182, 0.2362, 0.2955, 0.2756, 0.3409, 0.2756, 0.3409, 0.2756, 0.2955, 0.2756, 0.3182, 0.3149, 0.2955, 0.2756, 0.2727, 0.3149, 0.3182, 0.3149, 0.25, 0.2756, 0.2273, 0.3149, 0.2727, 0.3149, 0.2273, 0.2362, 0.2045, 0.2756, 0.25, 0.2756, 0.2045, 0.1968, 0.1818, 0.2362, 0.2273, 0.2362, 0.25, 0.2756, 0.2045, 0.2756, 0.2273, 0.3149, 0.2045, 0.2756, 0.1818, 0.3149, 0.2273, 0.3149, 0.2273, 0.2362, 0.1818, 0.2362, 0.2045, 0.2756, 0.1818, 0.2362, 0.1591, 0.2756, 0.2045, 0.2756, 0.2045, 0.2756, 0.1591, 0.2756, 0.1818, 0.3149, 0.1591, 0.2756, 0.1364, 0.3149, 0.1818, 0.3149, 0.2045, 0.1968, 0.1591, 0.1968, 0.1818, 0.2362, 0.1591, 0.1968, 0.1364, 0.2362, 0.1818, 0.2362, 0.1818, 0.2362, 0.1364, 0.2362, 0.1591, 0.2756, 0.1364, 0.2362, 0.1136, 0.2756, 0.1591, 0.2756, 0.1591, 0.2756, 0.1136, 0.2756, 0.1364, 0.3149, 0.1136, 0.2756, 0.09091, 0.3149, 0.1364, 0.3149, 0.9773, 0.2756, 0.9545, 0.3149, 1.0, 0.3149, 0.9545, 0.2362, 0.9318, 0.2756, 0.9773, 0.2756, 0.9318, 0.1968, 0.9091, 0.2362, 0.9545, 0.2362, 0.9773, 0.2756, 0.9318, 0.2756, 0.9545, 0.3149, 0.9318, 0.2756, 0.9091, 0.3149, 0.9545, 0.3149, 0.9545, 0.2362, 0.9091, 0.2362, 0.9318, 0.2756, 0.9091, 0.2362, 0.8864, 0.2756, 0.9318, 0.2756, 0.9318, 0.2756, 0.8864, 0.2756, 0.9091, 0.3149, 0.8864, 0.2756, 0.8636, 0.3149, 0.9091, 0.3149, 0.9318, 0.1968, 0.8864, 0.1968, 0.9091, 0.2362, 0.8864, 0.1968, 0.8636, 0.2362, 0.9091, 0.2362, 0.9091, 0.2362, 0.8636, 0.2362, 0.8864, 0.2756, 0.8636, 0.2362, 0.8409, 0.2756, 0.8864, 0.2756, 0.8864, 0.2756, 0.8409, 0.2756, 0.8636, 0.3149, 0.8409, 0.2756, 0.8182, 0.3149, 0.8636, 0.3149, 0.7955, 0.2756, 0.7727, 0.3149, 0.8182, 0.3149, 0.7727, 0.2362, 0.75, 0.2756, 0.7955, 0.2756, 0.75, 0.1968, 0.7273, 0.2362, 0.7727, 0.2362, 0.7955, 0.2756, 0.75, 0.2756, 0.7727, 0.3149, 0.75, 0.2756, 0.7273, 0.3149, 0.7727, 0.3149, 0.7727, 0.2362, 0.7273, 0.2362, 0.75, 0.2756, 0.7273, 0.2362, 0.7045, 0.2756, 0.75, 0.2756, 0.75, 0.2756, 0.7045, 0.2756, 0.7273, 0.3149, 0.7045, 0.2756, 0.6818, 0.3149, 0.7273, 0.3149, 0.75, 0.1968, 0.7045, 0.1968, 0.7273, 0.2362, 0.7045, 0.1968, 0.6818, 0.2362, 0.7273, 0.2362, 0.7273, 0.2362, 0.6818, 0.2362, 0.7045, 0.2756, 0.6818, 0.2362, 0.6591, 0.2756, 0.7045, 0.2756, 0.7045, 0.2756, 0.6591, 0.2756, 0.6818, 0.3149, 0.6591, 0.2756, 0.6364, 0.3149, 0.6818, 0.3149, 0.4773, 0.2756, 0.4318, 0.2756, 0.4545, 0.3149, 0.5, 0.2362, 0.4545, 0.2362, 0.4773, 0.2756, 0.5227, 0.1968, 0.4773, 0.1968, 0.5, 0.2362, 0.4773, 0.2756, 0.4545, 0.2362, 0.4318, 0.2756, 0.4545, 0.2362, 0.4091, 0.2362, 0.4318, 0.2756, 0.5, 0.2362, 0.4773, 0.1968, 0.4545, 0.2362, 0.4773, 0.1968, 0.4318, 0.1968, 0.4545, 0.2362, 0.4545, 0.2362, 0.4318, 0.1968, 0.4091, 0.2362, 0.4318, 0.1968, 0.3864, 0.1968, 0.4091, 0.2362, 0.5227, 0.1968, 0.5, 0.1575, 0.4773, 0.1968, 0.5, 0.1575, 0.4545, 0.1575, 0.4773, 0.1968, 0.4773, 0.1968, 0.4545, 0.1575, 0.4318, 0.1968, 0.4545, 0.1575, 0.4091, 0.1575, 0.4318, 0.1968, 0.4318, 0.1968, 0.4091, 0.1575, 0.3864, 0.1968, 0.4091, 0.1575, 0.3636, 0.1575, 0.3864, 0.1968, 0.2955, 0.2756, 0.25, 0.2756, 0.2727, 0.3149, 0.3182, 0.2362, 0.2727, 0.2362, 0.2955, 0.2756, 0.3409, 0.1968, 0.2955, 0.1968, 0.3182, 0.2362, 0.2955, 0.2756, 0.2727, 0.2362, 0.25, 0.2756, 0.2727, 0.2362, 0.2273, 0.2362, 0.25, 0.2756, 0.3182, 0.2362, 0.2955, 0.1968, 0.2727, 0.2362, 0.2955, 0.1968, 0.25, 0.1968, 0.2727, 0.2362, 0.2727, 0.2362, 0.25, 0.1968, 0.2273, 0.2362, 0.25, 0.1968, 0.2045, 0.1968, 0.2273, 0.2362, 0.3409, 0.1968, 0.3182, 0.1575, 0.2955, 0.1968, 0.3182, 0.1575, 0.2727, 0.1575, 0.2955, 0.1968, 0.2955, 0.1968, 0.2727, 0.1575, 0.25, 0.1968, 0.2727, 0.1575, 0.2273, 0.1575, 0.25, 0.1968, 0.25, 0.1968, 0.2273, 0.1575, 0.2045, 0.1968, 0.2273, 0.1575, 0.1818, 0.1575, 0.2045, 0.1968, 0.1136, 0.2756, 0.06818, 0.2756, 0.09091, 0.3149, 0.1364, 0.2362, 0.09091, 0.2362, 0.1136, 0.2756, 0.1591, 0.1968, 0.1136, 0.1968, 0.1364, 0.2362, 0.1136, 0.2756, 0.09091, 0.2362, 0.06818, 0.2756, 0.09091, 0.2362, 0.04545, 0.2362, 0.06818, 0.2756, 0.1364, 0.2362, 0.1136, 0.1968, 0.09091, 0.2362, 0.1136, 0.1968, 0.06818, 0.1968, 0.09091, 0.2362, 0.09091, 0.2362, 0.06818, 0.1968, 0.04545, 0.2362, 0.06818, 0.1968, 0.02273, 0.1968, 0.04545, 0.2362, 0.1591, 0.1968, 0.1364, 0.1575, 0.1136, 0.1968, 0.1364, 0.1575, 0.09091, 0.1575, 0.1136, 0.1968, 0.1136, 0.1968, 0.09091, 0.1575, 0.06818, 0.1968, 0.09091, 0.1575, 0.04545, 0.1575, 0.06818, 0.1968, 0.06818, 0.1968, 0.04545, 0.1575, 0.02273, 0.1968, 0.04545, 0.1575, 0.0, 0.1575, 0.02273, 0.1968, 0.8409, 0.2756, 0.7955, 0.2756, 0.8182, 0.3149, 0.8636, 0.2362, 0.8182, 0.2362, 0.8409, 0.2756, 0.8864, 0.1968, 0.8409, 0.1968, 0.8636, 0.2362, 0.8409, 0.2756, 0.8182, 0.2362, 0.7955, 0.2756, 0.8182, 0.2362, 0.7727, 0.2362, 0.7955, 0.2756, 0.8636, 0.2362, 0.8409, 0.1968, 0.8182, 0.2362, 0.8409, 0.1968, 0.7955, 0.1968, 0.8182, 0.2362, 0.8182, 0.2362, 0.7955, 0.1968, 0.7727, 0.2362, 0.7955, 0.1968, 0.75, 0.1968, 0.7727, 0.2362, 0.8864, 0.1968, 0.8636, 0.1575, 0.8409, 0.1968, 0.8636, 0.1575, 0.8182, 0.1575, 0.8409, 0.1968, 0.8409, 0.1968, 0.8182, 0.1575, 0.7955, 0.1968, 0.8182, 0.1575, 0.7727, 0.1575, 0.7955, 0.1968, 0.7955, 0.1968, 0.7727, 0.1575, 0.75, 0.1968, 0.7727, 0.1575, 0.7273, 0.1575, 0.75, 0.1968, 0.6591, 0.2756, 0.6136, 0.2756, 0.6364, 0.3149, 0.6818, 0.2362, 0.6364, 0.2362, 0.6591, 0.2756, 0.7045, 0.1968, 0.6591, 0.1968, 0.6818, 0.2362, 0.6591, 0.2756, 0.6364, 0.2362, 0.6136, 0.2756, 0.6364, 0.2362, 0.5909, 0.2362, 0.6136, 0.2756, 0.6818, 0.2362, 0.6591, 0.1968, 0.6364, 0.2362, 0.6591, 0.1968, 0.6136, 0.1968, 0.6364, 0.2362, 0.6364, 0.2362, 0.6136, 0.1968, 0.5909, 0.2362, 0.6136, 0.1968, 0.5682, 0.1968, 0.5909, 0.2362, 0.7045, 0.1968, 0.6818, 0.1575, 0.6591, 0.1968, 0.6818, 0.1575, 0.6364, 0.1575, 0.6591, 0.1968, 0.6591, 0.1968, 0.6364, 0.1575, 0.6136, 0.1968, 0.6364, 0.1575, 0.5909, 0.1575, 0.6136, 0.1968, 0.6136, 0.1968, 0.5909, 0.1575, 0.5682, 0.1968, 0.5909, 0.1575, 0.5455, 0.1575, 0.5682, 0.1968, 0.5227, 0.1181, 0.5, 0.1575, 0.5455, 0.1575, 0.5, 0.07873, 0.4773, 0.1181, 0.5227, 0.1181, 0.4773, 0.03937, 0.4545, 0.07873, 0.5, 0.07873, 0.5227, 0.1181, 0.4773, 0.1181, 0.5, 0.1575, 0.4773, 0.1181, 0.4545, 0.1575, 0.5, 0.1575, 0.5, 0.07873, 0.4545, 0.07873, 0.4773, 0.1181, 0.4545, 0.07873, 0.4318, 0.1181, 0.4773, 0.1181, 0.4773, 0.1181, 0.4318, 0.1181, 0.4545, 0.1575, 0.4318, 0.1181, 0.4091, 0.1575, 0.4545, 0.1575, 0.4773, 0.03937, 0.4318, 0.03937, 0.4545, 0.07873, 0.4318, 0.03937, 0.4091, 0.07873, 0.4545, 0.07873, 0.4545, 0.07873, 0.4091, 0.07873, 0.4318, 0.1181, 0.4091, 0.07873, 0.3864, 0.1181, 0.4318, 0.1181, 0.4318, 0.1181, 0.3864, 0.1181, 0.4091, 0.1575, 0.3864, 0.1181, 0.3636, 0.1575, 0.4091, 0.1575, 0.3409, 0.1181, 0.3182, 0.1575, 0.3636, 0.1575, 0.3182, 0.07873, 0.2955, 0.1181, 0.3409, 0.1181, 0.2955, 0.03937, 0.2727, 0.07873, 0.3182, 0.07873, 0.3409, 0.1181, 0.2955, 0.1181, 0.3182, 0.1575, 0.2955, 0.1181, 0.2727, 0.1575, 0.3182, 0.1575, 0.3182, 0.07873, 0.2727, 0.07873, 0.2955, 0.1181, 0.2727, 0.07873, 0.25, 0.1181, 0.2955, 0.1181, 0.2955, 0.1181, 0.25, 0.1181, 0.2727, 0.1575, 0.25, 0.1181, 0.2273, 0.1575, 0.2727, 0.1575, 0.2955, 0.03937, 0.25, 0.03937, 0.2727, 0.07873, 0.25, 0.03937, 0.2273, 0.07873, 0.2727, 0.07873, 0.2727, 0.07873, 0.2273, 0.07873, 0.25, 0.1181, 0.2273, 0.07873, 0.2045, 0.1181, 0.25, 0.1181, 0.25, 0.1181, 0.2045, 0.1181, 0.2273, 0.1575, 0.2045, 0.1181, 0.1818, 0.1575, 0.2273, 0.1575, 0.1591, 0.1181, 0.1364, 0.1575, 0.1818, 0.1575, 0.1364, 0.07873, 0.1136, 0.1181, 0.1591, 0.1181, 0.1136, 0.03937, 0.09091, 0.07873, 0.1364, 0.07873, 0.1591, 0.1181, 0.1136, 0.1181, 0.1364, 0.1575, 0.1136, 0.1181, 0.09091, 0.1575, 0.1364, 0.1575, 0.1364, 0.07873, 0.09091, 0.07873, 0.1136, 0.1181, 0.09091, 0.07873, 0.06818, 0.1181, 0.1136, 0.1181, 0.1136, 0.1181, 0.06818, 0.1181, 0.09091, 0.1575, 0.06818, 0.1181, 0.04545, 0.1575, 0.09091, 0.1575, 0.1136, 0.03937, 0.06818, 0.03937, 0.09091, 0.07873, 0.06818, 0.03937, 0.04545, 0.07873, 0.09091, 0.07873, 0.09091, 0.07873, 0.04545, 0.07873, 0.06818, 0.1181, 0.04545, 0.07873, 0.02273, 0.1181, 0.06818, 0.1181, 0.06818, 0.1181, 0.02273, 0.1181, 0.04545, 0.1575, 0.02273, 0.1181, 0.0, 0.1575, 0.04545, 0.1575, 0.5909, 0.1575, 0.5682, 0.1181, 0.5455, 0.1575, 0.6364, 0.1575, 0.6136, 0.1181, 0.5909, 0.1575, 0.6818, 0.1575, 0.6591, 0.1181, 0.6364, 0.1575, 0.5909, 0.1575, 0.6136, 0.1181, 0.5682, 0.1181, 0.6136, 0.1181, 0.5909, 0.07873, 0.5682, 0.1181, 0.6364, 0.1575, 0.6591, 0.1181, 0.6136, 0.1181, 0.6591, 0.1181, 0.6364, 0.07873, 0.6136, 0.1181, 0.6136, 0.1181, 0.6364, 0.07873, 0.5909, 0.07873, 0.6364, 0.07873, 0.6136, 0.03937, 0.5909, 0.07873, 0.6818, 0.1575, 0.7045, 0.1181, 0.6591, 0.1181, 0.7045, 0.1181, 0.6818, 0.07873, 0.6591, 0.1181, 0.6591, 0.1181, 0.6818, 0.07873, 0.6364, 0.07873, 0.6818, 0.07873, 0.6591, 0.03937, 0.6364, 0.07873, 0.6364, 0.07873, 0.6591, 0.03937, 0.6136, 0.03937, 0.6591, 0.03937, 0.6364, 0.0, 0.6136, 0.03937, 0.8864, 0.1181, 0.8636, 0.1575, 0.9091, 0.1575, 0.8636, 0.07873, 0.8409, 0.1181, 0.8864, 0.1181, 0.8409, 0.03937, 0.8182, 0.07873, 0.8636, 0.07873, 0.8864, 0.1181, 0.8409, 0.1181, 0.8636, 0.1575, 0.8409, 0.1181, 0.8182, 0.1575, 0.8636, 0.1575, 0.8636, 0.07873, 0.8182, 0.07873, 0.8409, 0.1181, 0.8182, 0.07873, 0.7955, 0.1181, 0.8409, 0.1181, 0.8409, 0.1181, 0.7955, 0.1181, 0.8182, 0.1575, 0.7955, 0.1181, 0.7727, 0.1575, 0.8182, 0.1575, 0.8409, 0.03937, 0.7955, 0.03937, 0.8182, 0.07873, 0.7955, 0.03937, 0.7727, 0.07873, 0.8182, 0.07873, 0.8182, 0.07873, 0.7727, 0.07873, 0.7955, 0.1181, 0.7727, 0.07873, 0.75, 0.1181, 0.7955, 0.1181, 0.7955, 0.1181, 0.75, 0.1181, 0.7727, 0.1575, 0.75, 0.1181, 0.7273, 0.1575, 0.7727, 0.1575])
me_icosphere_001.materials.append(mat_snail)
me_icosphere_001.use_remesh_fix_poles = True
me_icosphere_001.use_remesh_preserve_attributes = False
me_icosphere_001.use_mirror_vertex_groups = False
me_icosphere_001.update()
arm_armature = bpy.data.armatures.new('Armature')  # bones are not reproduced

# ---- objects
ob_shell = bpy.data.objects.new('Shell', me_icosphere)
ob_snail = bpy.data.objects.new('Snail', me_icosphere_001)
ob_snailparent = bpy.data.objects.new('SnailParent', arm_armature)

# ---- transforms, parenting, visibility, modifiers, constraints
ob_shell.parent = ob_snailparent
ob_shell.matrix_parent_inverse = Matrix(((-0.571, -0.6401, -0.5139, -0.1008), (-0.01932, -0.6155, 0.7878, -1.138), (-0.8207, 0.4599, 0.3391, 0.06068), (0.0, 0.0, -0.0, 1.0)))
ob_shell.location = (0.0, 0.0, 0.0)
ob_shell.lineart.crease_threshold = 0.0
ob_snail.parent = ob_snailparent
ob_snail.location = (0.0, 0.0, 0.0)
ob_snail.lineart.crease_threshold = 0.0
_vg = ob_snail.vertex_groups.new(name='Bone')
for _i, _w in zip([0, 3, 4, 5, 8, 9, 10, 11, 15, 21, 22, 23, 24, 25, 26, 27, 28, 29, 32, 33, 34, 35, 36, 37, 38, 39, 40, 41, 42, 43, 45, 46, 47, 55, 56, 60, 61, 62, 63, 64, 65, 67, 68, 69, 70, 71, 72, 78, 79, 80, 81, 82, 83, 84, 85, 86, 90, 91, 92, 93, 94, 95, 96, 97, 98, 99, 100, 101, 102, 103, 104, 105, 106, 107, 108, 109, 110, 114, 116, 117, 118, 119, 120, 121, 123, 124, 125, 131, 132, 133, 134, 135, 136, 137, 144, 145, 146, 147, 148, 149, 150, 151, 152, 153, 156, 157, 158], [0.04761, 0.0697, 0.7884, 0.5337, 0.6377, 0.2466, 0.3524, 0.06283, 0.02994, 0.4462, 0.06545, 0.01656, 0.1018, 0.1604, 0.4735, 0.05004, 0.04846, 0.04972, 0.02932, 0.5276, 0.4677, 0.114, 0.1685, 0.4879, 0.5484, 0.8146, 0.7905, 0.5553, 0.1836, 0.06473, 0.5604, 0.6093, 0.5438, 0.02393, 0.06367, 0.1921, 0.2395, 0.8069, 0.1668, 0.5147, 0.6671, 0.2144, 0.7981, 0.7324, 0.1209, 0.1361, 0.1202, 0.03446, 0.1483, 0.5605, 0.5153, 0.6048, 0.04908, 0.4873, 0.6626, 0.5246, 0.1889, 0.1392, 0.09701, 0.06853, 0.0124, 0.006271, 0.141, 0.3197, 0.6125, 0.1599, 0.3821, 0.6274, 0.2001, 0.2875, 0.5017, 0.3024, 0.5867, 0.6121, 0.1136, 0.1712, 0.103, 0.009386, 0.04723, 0.6954, 0.6986, 0.1727, 0.09501, 0.1349, 0.4034, 0.16, 0.1365, 0.009057, 0.1393, 0.8193, 0.7456, 0.6764, 0.7733, 0.5179, 0.197, 0.06495, 0.2234, 0.5028, 0.4551, 0.5204, 0.4727, 0.1272, 0.1547, 0.004143, 0.1712, 0.02469, 0.05553]): _vg.add([_i], _w, 'REPLACE')
_vg = ob_snail.vertex_groups.new(name='Bone.001')
for _i, _w in zip([4, 8, 9, 60, 61, 62, 65, 67, 69, 70, 71, 80, 81, 82, 84, 85, 86, 98, 100, 101, 104, 106, 107, 117, 118, 119, 120, 121, 122, 132, 133, 134, 135], [0.005744, 0.1283, 0.1376, 0.698, 0.6386, 0.06394, 0.1598, 0.06989, 0.1358, 0.2126, 0.1259, 0.03434, 0.1756, 0.1241, 0.3105, 0.1089, 0.03896, 0.04779, 0.003392, 0.0926, 0.01399, 0.03393, 0.04995, 0.05375, 0.01951, 0.07981, 0.7513, 0.7061, 0.9969, 0.08729, 0.0008528, 0.06038, 0.1575]): _vg.add([_i], _w, 'REPLACE')
_vg = ob_snail.vertex_groups.new(name='Bone.002')
for _i, _w in zip([8, 9, 10, 39, 46, 47, 60, 61, 62, 65, 66, 67, 69, 70, 71, 80, 81, 82, 83, 84, 85, 86, 98, 101, 104, 107, 117, 118, 119, 120, 121, 132, 133, 134, 135], [0.1331, 0.6102, 0.01396, 0.003062, 0.007456, 0.01871, 0.0953, 0.1001, 0.02116, 0.06722, 0.9986, 0.7016, 0.09283, 0.6605, 0.734, 0.01623, 0.2712, 0.2461, 0.9317, 0.1834, 0.1641, 0.07199, 0.037, 0.2233, 0.04651, 0.04269, 0.1594, 0.165, 0.7392, 0.1495, 0.1509, 0.7674, 0.07082, 0.1567, 0.04503]): _vg.add([_i], _w, 'REPLACE')
_vg = ob_snail.vertex_groups.new(name='Bone.003')
for _i, _w in zip([0, 1, 2, 3, 4, 5, 6, 7, 8, 10, 11, 12, 13, 14, 15, 16, 17, 18, 19, 20, 21, 22, 23, 24, 25, 26, 27, 28, 29, 30, 31, 32, 33, 34, 35, 36, 37, 38, 39, 40, 41, 42, 43, 44, 45, 46, 47, 51, 52, 54, 55, 56, 57, 58, 59, 62, 63, 64, 65, 68, 69, 72, 73, 74, 75, 76, 77, 78, 79, 80, 85, 86, 87, 88, 89, 90, 91, 92, 93, 94, 95, 96, 97, 98, 99, 100, 102, 103, 104, 105, 106, 107, 108, 109, 110, 111, 112, 113, 114, 115, 116, 117, 118, 123, 124, 125, 129, 130, 131, 133, 134, 135, 136, 137, 138, 139, 140, 142, 143, 144, 145, 146, 147, 148, 149, 150, 151, 152, 153, 154, 155, 156, 157, 158, 159, 160, 161], [0.9112, 0.6825, 0.08785, 0.8496, 0.1594, 0.44, 0.03269, 0.4425, 0.05762, 0.3288, 0.05535, 0.5632, 0.822, 0.8794, 0.9089, 0.858, 0.7962, 0.5215, 0.2322, 0.1862, 0.5256, 0.8608, 0.8416, 0.8753, 0.8172, 0.51, 0.8738, 0.8941, 0.9078, 0.3759, 0.7335, 0.8466, 0.4615, 0.5253, 0.8667, 0.7886, 0.4903, 0.4354, 0.1337, 0.1695, 0.4282, 0.5582, 0.7719, 0.7543, 0.3979, 0.2935, 0.2725, 0.3136, 0.06922, 0.6563, 0.7823, 0.8294, 0.07569, 0.07151, 0.1533, 0.08793, 0.7666, 0.386, 0.07881, 0.152, 0.02288, 0.3816, 0.5213, 0.1156, 0.01975, 0.04986, 0.1862, 0.6254, 0.5155, 0.2215, 0.04459, 0.189, 0.0633, 0.1446, 0.09624, 0.3143, 0.1708, 0.08532, 0.0813, 0.2764, 0.5321, 0.08542, 0.1293, 0.1246, 0.09368, 0.2055, 0.1278, 0.2919, 0.1439, 0.1035, 0.104, 0.09284, 0.149, 0.2672, 0.2893, 0.1623, 0.4056, 0.1346, 0.1663, 0.3696, 0.3126, 0.07007, 0.08785, 0.4387, 0.7272, 0.6684, 0.1712, 0.617, 0.6627, 0.07888, 0.01981, 0.1029, 0.1749, 0.4429, 0.2724, 0.7355, 0.1977, 0.01508, 0.07742, 0.6667, 0.8247, 0.7029, 0.4874, 0.5381, 0.4711, 0.516, 0.8511, 0.8162, 0.8549, 0.8665, 0.7842, 0.7946, 0.8819, 0.8944, 0.7401, 0.8447, 0.7644]): _vg.add([_i], _w, 'REPLACE')
_vg = ob_snail.vertex_groups.new(name='Bone.005')
for _i, _w in zip([7, 8, 10, 11, 22, 23, 42, 43, 44, 46, 47, 54, 55, 56, 59, 63, 64, 65, 72, 73, 74, 75, 76, 77, 78, 79, 80, 86, 87, 88, 89, 90, 91, 92, 93, 94, 95, 96, 97, 98, 99, 100, 101, 102, 103, 104, 105, 106, 107, 108, 109, 110, 111, 112, 113, 114, 115, 116, 123, 124, 125, 129, 130, 131, 138, 139, 144, 145, 146], [0.086, 0.03304, 0.2537, 0.8607, 0.009857, 0.001233, 0.2196, 0.087, 0.02451, 0.0511, 0.1219, 0.0899, 0.05577, 0.02186, 0.009393, 0.0254, 0.05422, 0.000734, 0.4493, 0.1897, 0.05167, 0.002607, 0.01174, 0.05984, 0.191, 0.2908, 0.1349, 0.1621, 0.8709, 0.6622, 0.1182, 0.4648, 0.6534, 0.791, 0.8194, 0.5668, 0.2715, 0.7451, 0.4967, 0.1649, 0.7193, 0.3638, 0.02506, 0.6347, 0.387, 0.266, 0.5586, 0.27, 0.1936, 0.6991, 0.5158, 0.5533, 0.6874, 0.3051, 0.1866, 0.7049, 0.4114, 0.5123, 0.1062, 0.07693, 0.1522, 0.02118, 0.05392, 0.1543, 0.004836, 0.0005347, 0.1016, 0.05077, 0.04351]): _vg.add([_i], _w, 'REPLACE')
_vg = ob_snail.vertex_groups.new(name='Bone.004')
for _i, _w in zip([0, 1, 2, 3, 6, 7, 12, 13, 14, 15, 16, 17, 18, 19, 20, 22, 23, 27, 28, 29, 30, 31, 32, 43, 44, 48, 49, 50, 51, 52, 53, 54, 55, 56, 57, 58, 59, 72, 73, 74, 75, 76, 77, 78, 79, 87, 88, 89, 90, 91, 94, 95, 108, 109, 110, 111, 112, 113, 114, 115, 116, 125, 126, 127, 128, 129, 130, 131, 138, 139, 140, 141, 142, 143, 145, 153, 154, 155, 157, 158, 159, 160, 161], [0.01878, 0.282, 0.908, 0.054, 0.9324, 0.4598, 0.4281, 0.1616, 0.09639, 0.03924, 0.1139, 0.1737, 0.4633, 0.7616, 0.8092, 0.03147, 0.09784, 0.05939, 0.04403, 0.02241, 0.6129, 0.2387, 0.09324, 0.07208, 0.1853, 0.9946, 1.002, 0.9944, 0.6643, 0.9193, 0.9708, 0.2321, 0.1222, 0.06727, 0.9189, 0.9183, 0.8134, 0.0367, 0.2724, 0.8292, 0.9375, 0.9176, 0.7491, 0.1373, 0.01017, 0.05149, 0.1771, 0.7806, 0.0002907, 0.002662, 0.1223, 0.1655, 0.0002795, 0.0004352, 0.03549, 0.133, 0.2738, 0.6719, 0.09691, 0.1955, 0.1237, 0.01124, 0.9725, 0.9993, 0.9985, 0.7896, 0.3153, 0.1522, 0.693, 0.2176, 0.7871, 0.9954, 0.9658, 0.9162, 0.0559, 0.1068, 0.1068, 0.1964, 0.06231, 0.02914, 0.2486, 0.1368, 0.2192]): _vg.add([_i], _w, 'REPLACE')
_m = ob_snail.modifiers.new('Armature', 'ARMATURE')
_m.object = ob_snailparent
ob_snailparent.location = (0.0, 0.0, 0.0)
ob_snailparent.show_in_front = True
ob_snailparent.lineart.crease_threshold = 0.0

# ---- collection membership
col_collection.objects.link(ob_shell)
col_collection.objects.link(ob_snail)
col_collection.objects.link(ob_snailparent)

# ---- scene / render settings (as saved in the file)
scene.frame_start = 1; scene.frame_end = 40; scene.frame_set(39)
scene.render.engine = 'BLENDER_EEVEE_NEXT'
scene.cycles.use_denoising = False
scene.cycles.samples = 128
scene.cycles.sampling_pattern = 'TABULATED_SOBOL'
scene.cycles.use_adaptive_sampling = False
scene.cycles.use_light_tree = False
scene.view_settings.view_transform = 'Filmic'
bpy.context.view_layer.update()

# ---- added for rendering (the .blend has no active camera and no usable light): camera, sun
cam_auto = bpy.data.cameras.new('AutoCamera')
cam_auto.lens = 50.0
cam_auto.sensor_width = 36.0
cam_auto.clip_end = 1000.0
ob_auto_camera = bpy.data.objects.new('AutoCamera', cam_auto)
scene.collection.objects.link(ob_auto_camera)
ob_auto_camera.location = (4.87184, -5.70388, 3.72177)
ob_auto_camera.rotation_euler = (1.09748, -7.21219e-08, 0.694738)
scene.camera = ob_auto_camera
light_auto_sun = bpy.data.lights.new('AutoSun', 'SUN')
light_auto_sun.energy = 3.0
light_auto_sun.angle = 0.0523599
ob_auto_sun = bpy.data.objects.new('AutoSun', light_auto_sun)
scene.collection.objects.link(ob_auto_sun)
ob_auto_sun.rotation_euler = (0.872665, 0.174533, 0.523599)
bpy.context.view_layer.update()
